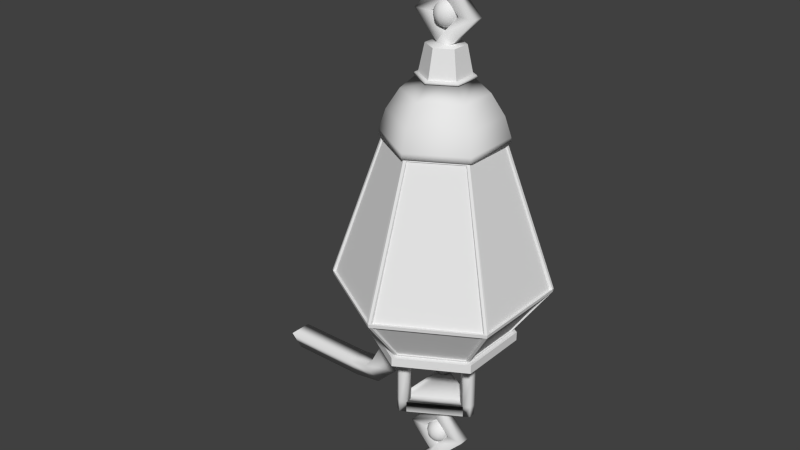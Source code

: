 # Source: WallLantern_01.blend  (saved by Blender 2.76.0; exported with 4.5.12 LTS)
import bpy
from mathutils import Matrix  # noqa: F401  (used for matrix-valued properties, if any)

bpy.ops.wm.read_factory_settings(use_empty=True)
scene = bpy.context.scene
scene.name = 'Scene'

# ---- collections
col_collection_5 = bpy.data.collections.new('Collection 5'); scene.collection.children.link(col_collection_5)

# ---- materials (node trees are filled in below, after node groups)
mat_mat_obj_lantern_new_01_001 = bpy.data.materials.new('Mat_Obj_Lantern_New_01.001')
mat_mat_obj_lantern_new_01_001.alpha_threshold = 0.0
mat_mat_obj_lantern_new_01_001.use_transparent_shadow = False
mat_mat_obj_lantern_new_01_001.roughness = 0.5
mat_mat_obj_fireflyhoder_01 = bpy.data.materials.new('Mat_Obj_FireflyHoder_01')
mat_mat_obj_fireflyhoder_01.alpha_threshold = 0.0
mat_mat_obj_fireflyhoder_01.use_transparent_shadow = False
mat_mat_obj_fireflyhoder_01.roughness = 0.5

# ---- material node trees

# ---- world
world_world = bpy.data.worlds.new('World'); scene.world = world_world
world_world.color = (0.05088, 0.05088, 0.05088)
world_world.use_sun_shadow = False
world_world.sun_shadow_jitter_overblur = 0.0
world_world.cycles.sampling_method = 'MANUAL'
world_world.cycles.sample_map_resolution = 256

# ---- meshes
me_circle_001 = bpy.data.meshes.new('Circle.001')
me_circle_001.from_pydata([(0.0, 0.3, 0.03663), (-0.2598, 0.15, 0.03663), (-0.2598, -0.15, 0.03663), (2.623e-08, -0.3, 0.03663), (0.2598, -0.15, 0.03663), (0.2598, 0.15, 0.03663), (0.01068, 0.2727, 0.04655), (-0.2406, 0.1284, 0.04506), (-0.2406, -0.1284, 0.04506), (-0.009069, -0.2725, 0.04506), (0.2315, -0.1441, 0.04506), (0.2406, 0.1284, 0.04506), (0.01033, 0.2222, 0.8193), (-0.1971, 0.1037, 0.821), (-0.1971, -0.1037, 0.821), (-0.00877, -0.2225, 0.821), (0.1883, -0.1189, 0.821), (0.1971, 0.1037, 0.821), (-2.758e-09, 0.2417, 0.8306), (-0.2093, 0.1208, 0.8306), (-0.2093, -0.1208, 0.8306), (1.837e-08, -0.2417, 0.8306), (0.2093, -0.1208, 0.8306), (0.2093, 0.1208, 0.8306), (-2.758e-09, 0.2417, 0.8533), (-0.2093, 0.1208, 0.8533), (-0.2093, -0.1208, 0.8533), (1.837e-08, -0.2417, 0.8533), (0.2093, -0.1208, 0.8533), (0.2093, 0.1208, 0.8533), (-2.992e-09, 0.2162, 0.9331), (-0.1872, 0.1081, 0.9331), (-0.1872, -0.1081, 0.9331), (1.591e-08, -0.2162, 0.9331), (0.1872, -0.1081, 0.9331), (0.1872, 0.1081, 0.9331), (-3.469e-09, 0.164, 1.016), (-0.142, 0.08199, 1.016), (-0.142, -0.08199, 1.016), (1.087e-08, -0.164, 1.016), (0.142, -0.08199, 1.016), (0.142, 0.08199, 1.016), (-0.09492, -0.0548, 1.08), (-0.09982, -0.05763, 1.071), (-2.729e-09, 0.1153, 1.071), (-2.771e-09, 0.1096, 1.08), (-0.09492, 0.0548, 1.08), (-0.09982, 0.05763, 1.071), (-0.2315, -0.1441, 0.04506), (-0.2315, 0.1441, 0.04506), (-0.1883, -0.1189, 0.821), (-0.1883, 0.1189, 0.821), (0.009069, -0.2725, 0.04506), (-0.2352, -0.1358, 0.03663), (0.00877, -0.2225, 0.821), (-0.1943, -0.1122, 0.8306), (0.2406, -0.1284, 0.04506), (2.374e-08, -0.2716, 0.03663), (0.1971, -0.1037, 0.821), (1.67e-08, -0.2244, 0.8306), (0.2308, 0.1456, 0.04655), (0.2352, -0.1358, 0.03663), (0.1873, 0.1201, 0.8193), (0.1943, -0.1122, 0.8306), (-0.009069, 0.2725, 0.04506), (0.2352, 0.1358, 0.03663), (-0.00877, 0.2225, 0.821), (0.1943, 0.1122, 0.8306), (-0.2352, 0.1358, 0.03663), (0.0, 0.2716, 0.03663), (-0.1943, 0.1122, 0.8306), (-2.916e-09, 0.2244, 0.8306), (0.01098, 0.4113, 0.2334), (0.01098, 0.4137, 0.2479), (-0.3636, 0.1991, 0.2478), (-0.3615, 0.198, 0.2333), (-0.3615, -0.198, 0.2333), (-0.3636, -0.1991, 0.2478), (-0.3542, -0.2153, 0.2478), (-0.3522, -0.2141, 0.2333), (-0.009321, -0.412, 0.2333), (-0.009323, -0.4144, 0.2478), (0.3522, -0.2141, 0.2333), (0.3542, -0.2153, 0.2478), (0.009323, -0.4144, 0.2478), (0.009321, -0.412, 0.2333), (0.3636, -0.1991, 0.2478), (0.3615, -0.198, 0.2333), (0.3615, 0.198, 0.2333), (0.3636, 0.1991, 0.2478), (0.3528, 0.2163, 0.2479), (0.3507, 0.2152, 0.2334), (-0.009323, 0.4144, 0.2478), (-0.009321, 0.412, 0.2333), (-0.3522, 0.2141, 0.2333), (-0.3542, 0.2153, 0.2478), (-0.2415, 0.1394, 0.03663), (-6.804e-07, 0.2789, 0.03663), (-0.2415, -0.1394, 0.03663), (-6.56e-07, -0.2789, 0.03663), (0.2415, -0.1394, 0.03663), (0.2415, 0.1394, 0.03663), (-0.1996, 0.1152, 0.8306), (-6.834e-07, 0.2305, 0.8306), (-0.1996, -0.1152, 0.8306), (-6.633e-07, -0.2305, 0.8306), (0.1996, -0.1152, 0.8306), (0.1996, 0.1152, 0.8306), (-0.247, -0.1319, 0.04506), (-0.247, 0.1319, 0.04506), (-0.2024, -0.1065, 0.821), (-0.2024, 0.1065, 0.821), (-0.009314, -0.2799, 0.04506), (-0.2377, -0.148, 0.04506), (-0.009007, -0.2285, 0.821), (-0.1934, -0.1221, 0.821), (0.2377, -0.148, 0.04506), (0.009312, -0.2799, 0.04506), (0.1934, -0.1221, 0.821), (0.009006, -0.2285, 0.821), (0.247, 0.1319, 0.04506), (0.247, -0.1319, 0.04506), (0.2024, 0.1065, 0.821), (0.2024, -0.1065, 0.821), (0.01097, 0.2801, 0.04655), (0.2371, 0.1495, 0.04655), (0.01061, 0.2282, 0.8193), (0.1923, 0.1233, 0.8193), (-0.2377, 0.148, 0.04506), (-0.009314, 0.2799, 0.04506), (-0.1934, 0.1221, 0.821), (-0.009007, 0.2285, 0.821), (-0.3617, 0.2199, 0.2333), (-0.3638, 0.2211, 0.2478), (-0.009574, 0.4256, 0.2478), (-0.009573, 0.4231, 0.2333), (-0.3712, -0.2033, 0.2333), (-0.3734, -0.2045, 0.2478), (-0.3734, 0.2045, 0.2478), (-0.3712, 0.2033, 0.2333), (-0.009573, -0.4231, 0.2333), (-0.009574, -0.4256, 0.2478), (-0.3638, -0.2211, 0.2478), (-0.3617, -0.2199, 0.2333), (0.3617, -0.2199, 0.2333), (0.3638, -0.2211, 0.2478), (0.009573, -0.4256, 0.2478), (0.009571, -0.4231, 0.2333), (0.3712, 0.2033, 0.2333), (0.3734, 0.2045, 0.2478), (0.3734, -0.2045, 0.2478), (0.3712, -0.2033, 0.2333), (0.01127, 0.4224, 0.2334), (0.01127, 0.4248, 0.2479), (0.3623, 0.2222, 0.2479), (0.3602, 0.221, 0.2334), (-0.3702, -0.2137, 0.2327), (-0.3723, -0.2149, 0.2473), (-0.3723, 0.2149, 0.2473), (-0.3702, 0.2137, 0.2327), (-6.485e-07, -0.4274, 0.2327), (-6.484e-07, -0.4299, 0.2473), (0.3702, -0.2137, 0.2327), (0.3723, -0.2149, 0.2473), (0.3702, 0.2137, 0.2327), (0.3723, 0.2149, 0.2473), (-6.859e-07, 0.4274, 0.2327), (-6.86e-07, 0.4299, 0.2473), (0.03087, 0.02648, 1.191), (0.03087, -0.01573, 1.19), (2.169e-09, -0.07528, 1.19), (-0.03121, -0.01573, 1.19), (-0.03121, 0.02648, 1.191), (-4.413e-09, 0.07528, 1.19), (-3.316e-09, 0.09833, 1.08), (-3.279e-09, 0.1034, 1.071), (-0.08956, 0.05171, 1.071), (-0.08516, 0.04916, 1.08), (-0.08956, -0.05171, 1.071), (-0.08516, -0.04916, 1.08), (5.762e-09, -0.1034, 1.071), (5.28e-09, -0.09833, 1.08), (0.08956, -0.05171, 1.071), (0.08516, -0.04916, 1.08), (0.08956, 0.05171, 1.071), (0.08516, 0.04916, 1.08), (7.347e-09, -0.1153, 1.071), (6.811e-09, -0.1096, 1.08), (0.09982, -0.05763, 1.071), (0.09492, -0.0548, 1.08), (0.09982, 0.05763, 1.071), (0.09492, 0.0548, 1.08), (-0.2054, 0.04944, -0.02906), (0.0, 0.3, 0.0), (2.623e-08, -0.3, 0.0), (-0.2054, -0.04943, -0.02906), (0.2598, 0.15, 0.0), (0.2598, -0.15, 0.0), (-0.1198, 3.401e-07, -0.07484), (-0.07725, -0.1041, -0.1416), (-0.1018, -0.1183, -0.1416), (-0.1018, -0.1466, -0.1416), (-0.07725, -0.1607, -0.1416), (-0.05274, -0.1466, -0.1416), (-0.05274, -0.1183, -0.1416), (-0.07725, -0.1041, -0.02759), (-0.1018, -0.1183, -0.02759), (-0.1018, -0.1466, -0.02759), (-0.07725, -0.1607, -0.02759), (-0.05274, -0.1466, -0.02759), (-0.05274, -0.1183, -0.02759), (0.1414, 0.02847, -0.1416), (0.1168, 0.01432, -0.1416), (0.1168, -0.01398, -0.1416), (0.1414, -0.02814, -0.1416), (0.1659, -0.01398, -0.1416), (0.1659, 0.01432, -0.1416), (0.1414, 0.02847, -0.02759), (0.1168, 0.01432, -0.02759), (0.1168, -0.01398, -0.02759), (0.1414, -0.02814, -0.02759), (0.1659, -0.01398, -0.02759), (0.1659, 0.01432, -0.02759), (-0.06859, 0.1478, -0.1416), (-0.0931, 0.1337, -0.1416), (-0.0931, 0.1054, -0.1416), (-0.06859, 0.0912, -0.1416), (-0.04408, 0.1054, -0.1416), (-0.04408, 0.1337, -0.1416), (-0.06859, 0.1478, -0.02759), (-0.0931, 0.1337, -0.02759), (-0.0931, 0.1054, -0.02759), (-0.06859, 0.0912, -0.02759), (-0.04408, 0.1054, -0.02759), (-0.04408, 0.1337, -0.02759), (-0.04408, 0.1337, -0.2768), (-0.04408, 0.1054, -0.2768), (-0.06859, 0.0912, -0.2768), (-0.0931, 0.1054, -0.2768), (-0.0931, 0.1337, -0.2768), (-0.06859, 0.1478, -0.2768), (0.1659, 0.01432, -0.2768), (0.1659, -0.01398, -0.2768), (0.1414, -0.02814, -0.2768), (0.1168, -0.01398, -0.2768), (0.1168, 0.01432, -0.2768), (0.1414, 0.02847, -0.2768), (-0.05274, -0.1183, -0.2768), (-0.05274, -0.1466, -0.2768), (-0.07725, -0.1607, -0.2768), (-0.1018, -0.1466, -0.2768), (-0.1018, -0.1183, -0.2768), (-0.07725, -0.1041, -0.2768), (-0.00017, 0.02648, 1.19), (-0.00017, -0.01573, 1.19), (-3.714e-05, 0.02648, 1.233), (-3.715e-05, -0.01573, 1.233), (-0.03121, 0.02648, 1.194), (0.03087, 0.02648, 1.194), (-0.03121, -0.01573, 1.194), (0.03087, -0.01573, 1.194), (0.06258, 0.02648, 1.298), (0.06258, -0.01573, 1.298), (0.1301, 0.02648, 1.298), (0.1301, -0.01573, 1.298), (-0.06205, 0.02648, 1.298), (-0.06205, -0.01573, 1.298), (-0.1295, 0.02648, 1.298), (-0.1295, -0.01573, 1.298), (0.0002661, 0.02648, 1.363), (0.000266, -0.01573, 1.363), (-0.03121, 0.02648, 1.401), (-0.03121, -0.01573, 1.401), (0.04537, 0.02648, 1.446), (0.04537, -0.01573, 1.446), (0.03184, 0.02648, 1.401), (0.03184, -0.01573, 1.401), (0.0769, 0.02648, 1.446), (0.0769, -0.01573, 1.446), (-0.04469, 0.02648, 1.446), (-0.04469, -0.01573, 1.446), (-0.07621, 0.02648, 1.446), (-0.07621, -0.01573, 1.446), (0.03211, -0.01573, 1.498), (0.03211, 0.02648, 1.498), (0.000575, 0.02648, 1.498), (0.000575, -0.01573, 1.498), (-0.03095, 0.02648, 1.498), (-0.03095, -0.01573, 1.498), (0.000575, 0.02648, 1.532), (0.000575, -0.01573, 1.532), (2.681e-08, -0.0141, 1.344), (2.326e-08, -0.02738, 1.337), (2.326e-08, -0.03792, 1.326), (2.503e-08, -0.04468, 1.313), (1.971e-08, -0.04702, 1.297), (2.503e-08, -0.04468, 1.282), (2.326e-08, -0.03792, 1.268), (2.681e-08, -0.02738, 1.257), (2.77e-08, -0.0141, 1.25), (0.00736, -0.01213, 1.25), (0.014, -0.02363, 1.257), (0.01927, -0.03276, 1.268), (0.02265, -0.03861, 1.282), (0.02382, -0.04063, 1.297), (0.02265, -0.03861, 1.313), (0.01927, -0.03276, 1.326), (0.014, -0.02363, 1.337), (0.00736, -0.01213, 1.344), (0.01275, -0.00674, 1.344), (0.02425, -0.01338, 1.337), (0.03338, -0.01865, 1.326), (0.03924, -0.02203, 1.313), (0.04125, -0.0232, 1.297), (0.03924, -0.02203, 1.282), (0.03338, -0.01865, 1.268), (0.02425, -0.01338, 1.257), (0.01275, -0.00674, 1.25), (0.01472, 0.0006203, 1.25), (0.028, 0.0006203, 1.257), (0.03854, 0.0006203, 1.268), (0.0453, 0.0006203, 1.282), (0.04764, 0.0006203, 1.297), (0.0453, 0.0006203, 1.313), (0.03854, 0.0006203, 1.326), (0.028, 0.0006203, 1.337), (0.01472, 0.0006203, 1.344), (0.01275, 0.007981, 1.344), (0.02425, 0.01462, 1.337), (0.03338, 0.01989, 1.326), (0.03924, 0.02327, 1.313), (0.04125, 0.02444, 1.297), (0.03924, 0.02327, 1.282), (0.03338, 0.01989, 1.268), (0.02425, 0.01462, 1.257), (-0.01275, -0.00674, 1.344), (-0.02425, -0.01338, 1.337), (0.01275, 0.007981, 1.25), (0.00736, 0.01337, 1.25), (0.014, 0.02487, 1.257), (0.01927, 0.034, 1.268), (0.02265, 0.03986, 1.282), (0.02382, 0.04187, 1.297), (0.02265, 0.03986, 1.313), (-0.03338, -0.01865, 1.326), (-0.03924, -0.02203, 1.313), (0.01927, 0.034, 1.326), (0.014, 0.02487, 1.337), (0.00736, 0.01337, 1.344), (2.814e-08, 0.01534, 1.344), (2.858e-08, 0.02862, 1.337), (2.858e-08, 0.03916, 1.326), (2.858e-08, 0.04593, 1.313), (-0.04125, -0.0232, 1.297), (-0.03924, -0.02203, 1.282), (3.036e-08, 0.04826, 1.297), (2.858e-08, 0.04593, 1.282), (2.858e-08, 0.03916, 1.268), (2.77e-08, 0.02862, 1.257), (2.77e-08, 0.01534, 1.25), (-0.00736, 0.01337, 1.25), (-0.014, 0.02487, 1.257), (-0.03338, -0.01865, 1.268), (-0.02425, -0.01338, 1.257), (-0.01927, 0.034, 1.268), (-0.02265, 0.03986, 1.282), (-0.02382, 0.04187, 1.297), (-0.02265, 0.03986, 1.313), (-0.01927, 0.034, 1.326), (-0.014, 0.02487, 1.337), (-0.00736, 0.01337, 1.344), (-0.01275, 0.007981, 1.344), (-0.02425, 0.01462, 1.337), (-0.03338, 0.01989, 1.326), (-0.03924, 0.02327, 1.313), (-0.04125, 0.02444, 1.297), (-0.03924, 0.02327, 1.282), (-0.03338, 0.01989, 1.268), (-0.02425, 0.01462, 1.257), (-0.01275, 0.007981, 1.25), (-0.01275, -0.00674, 1.25), (-0.01472, 0.0006203, 1.25), (-0.028, 0.0006203, 1.257), (-0.03854, 0.0006203, 1.268), (-0.0453, 0.0006203, 1.282), (-0.04764, 0.0006203, 1.297), (-0.0453, 0.0006203, 1.313), (-0.03854, 0.0006203, 1.326), (-0.028, 0.0006203, 1.337), (-0.01472, 0.0006203, 1.344), (2.783e-08, 0.0006203, 1.248), (-0.00736, -0.01213, 1.25), (-0.014, -0.02363, 1.257), (-0.01927, -0.03276, 1.268), (-0.02265, -0.03861, 1.282), (-0.02382, -0.04063, 1.297), (-0.02265, -0.03861, 1.313), (-0.01927, -0.03276, 1.326), (-0.014, -0.02363, 1.337), (-0.00736, -0.01213, 1.344), (2.007e-08, 0.0006203, 1.347), (0.0652, 0.03764, 1.19), (0.0652, -0.03764, 1.19), (-0.0652, -0.03764, 1.19), (-0.0652, 0.03764, 1.19), (0.03134, -0.01573, -0.5776), (-0.03075, 0.02648, -0.3706), (0.03134, 0.02648, -0.3706), (0.0001644, -0.01573, -0.4088), (0.03134, 0.02648, -0.5776), (0.0001644, 0.02648, -0.4088), (0.0002973, -0.01573, -0.3667), (0.0002972, 0.02648, -0.3667), (0.03134, 0.02648, -0.3668), (-0.0001388, -0.01573, -0.5395), (-0.0001388, 0.02648, -0.5395), (0.1296, -0.01573, -0.4741), (0.03134, -0.01573, -0.3665), (0.1296, 0.02648, -0.4741), (0.06218, -0.01573, -0.4741), (0.06218, 0.02648, -0.4741), (-0.13, -0.01573, -0.4741), (-0.13, 0.02648, -0.4741), (-0.06246, -0.01573, -0.4741), (-0.06246, 0.02648, -0.4741), (-0.03075, -0.01573, -0.3706), (-0.03075, -0.01573, -0.3665), (-0.03075, 0.02648, -0.3668), (0.03134, -0.01573, -0.3706), (-0.04524, 0.02648, -0.6227), (-0.04524, -0.01573, -0.6227), (-0.03171, 0.02648, -0.5776), (-0.03171, -0.01573, -0.5776), (-0.07677, 0.02648, -0.6227), (-0.07677, -0.01573, -0.6227), (0.04481, 0.02648, -0.6227), (0.04481, -0.01573, -0.6227), (0.07634, 0.02648, -0.6227), (0.07634, -0.01573, -0.6227), (-0.03198, -0.01573, -0.6742), (-0.03198, 0.02648, -0.6742), (-0.0004478, 0.02648, -0.6742), (-0.0004478, -0.01573, -0.6742), (0.03108, 0.02648, -0.6742), (0.03108, -0.01573, -0.6742), (-0.0004478, 0.02648, -0.7082), (-0.0004478, -0.01573, -0.7082), (0.0001272, -0.0141, -0.5206), (0.0001272, -0.02738, -0.5135), (0.0001272, -0.03792, -0.5026), (0.0001272, -0.04468, -0.4888), (0.0001272, -0.04702, -0.4735), (0.0001272, -0.04468, -0.4582), (0.0001272, -0.03792, -0.4444), (0.0001272, -0.02738, -0.4335), (0.0001272, -0.0141, -0.4265), (-0.007233, -0.01213, -0.4265), (-0.01387, -0.02363, -0.4335), (-0.01914, -0.03276, -0.4444), (-0.02253, -0.03861, -0.4582), (-0.02369, -0.04063, -0.4735), (-0.02253, -0.03861, -0.4888), (-0.01914, -0.03276, -0.5026), (-0.01387, -0.02363, -0.5135), (-0.007233, -0.01213, -0.5206), (-0.01262, -0.00674, -0.5206), (-0.02412, -0.01338, -0.5135), (-0.03325, -0.01865, -0.5026), (-0.03911, -0.02203, -0.4888), (-0.04113, -0.0232, -0.4735), (-0.03911, -0.02203, -0.4582), (-0.03325, -0.01865, -0.4444), (-0.02412, -0.01338, -0.4335), (-0.01262, -0.00674, -0.4265), (-0.01459, 0.0006202, -0.4265), (-0.02787, 0.0006202, -0.4335), (-0.03841, 0.0006202, -0.4444), (-0.04518, 0.0006202, -0.4582), (-0.04751, 0.0006202, -0.4735), (-0.04518, 0.0006203, -0.4888), (-0.03841, 0.0006203, -0.5026), (-0.02787, 0.0006203, -0.5135), (-0.01459, 0.0006203, -0.5206), (-0.01262, 0.007981, -0.5206), (-0.02412, 0.01462, -0.5135), (-0.03325, 0.01989, -0.5026), (-0.03911, 0.02327, -0.4888), (-0.04113, 0.02444, -0.4735), (-0.03911, 0.02327, -0.4582), (-0.03325, 0.01989, -0.4444), (-0.02412, 0.01462, -0.4335), (0.01288, -0.00674, -0.5206), (0.02438, -0.01338, -0.5135), (-0.01262, 0.007981, -0.4265), (-0.007233, 0.01337, -0.4265), (-0.01387, 0.02487, -0.4335), (-0.01914, 0.034, -0.4444), (-0.02253, 0.03986, -0.4582), (-0.02369, 0.04187, -0.4735), (-0.02253, 0.03986, -0.4888), (0.0335, -0.01865, -0.5026), (0.03936, -0.02203, -0.4888), (-0.01914, 0.034, -0.5026), (-0.01387, 0.02487, -0.5135), (-0.007233, 0.01337, -0.5206), (0.0001272, 0.01534, -0.5206), (0.0001272, 0.02862, -0.5135), (0.0001272, 0.03916, -0.5026), (0.0001272, 0.04593, -0.4888), (0.04138, -0.0232, -0.4735), (0.03936, -0.02203, -0.4582), (0.0001272, 0.04826, -0.4735), (0.0001272, 0.04593, -0.4582), (0.0001272, 0.03916, -0.4444), (0.0001272, 0.02862, -0.4335), (0.0001272, 0.01534, -0.4265), (0.007487, 0.01337, -0.4265), (0.01413, 0.02487, -0.4335), (0.0335, -0.01865, -0.4444), (0.02438, -0.01338, -0.4335), (0.0194, 0.034, -0.4444), (0.02278, 0.03986, -0.4582), (0.02395, 0.04187, -0.4735), (0.02278, 0.03986, -0.4888), (0.0194, 0.034, -0.5026), (0.01413, 0.02487, -0.5135), (0.007487, 0.01337, -0.5206), (0.01288, 0.007981, -0.5206), (0.02438, 0.01462, -0.5135), (0.0335, 0.01989, -0.5026), (0.03936, 0.02327, -0.4888), (0.04138, 0.02444, -0.4735), (0.03936, 0.02327, -0.4582), (0.0335, 0.01989, -0.4444), (0.02438, 0.01462, -0.4335), (0.01288, 0.007981, -0.4265), (0.01288, -0.00674, -0.4265), (0.01485, 0.0006202, -0.4265), (0.02813, 0.0006202, -0.4335), (0.03867, 0.0006202, -0.4444), (0.04543, 0.0006202, -0.4582), (0.04776, 0.0006202, -0.4735), (0.04543, 0.0006203, -0.4888), (0.03867, 0.0006203, -0.5026), (0.02813, 0.0006203, -0.5135), (0.01485, 0.0006203, -0.5206), (0.0001272, 0.0006202, -0.424), (0.007487, -0.01213, -0.4265), (0.01413, -0.02363, -0.4335), (0.0194, -0.03276, -0.4444), (0.02278, -0.03861, -0.4582), (0.02395, -0.04063, -0.4735), (0.02278, -0.03861, -0.4888), (0.0194, -0.03276, -0.5026), (0.01413, -0.02363, -0.5135), (0.007487, -0.01213, -0.5206), (0.0001272, 0.0006203, -0.523), (-0.04408, 0.1337, -0.3233), (-0.0931, 0.1054, -0.3233), (-0.0931, 0.1337, -0.3233), (-0.06859, 0.1478, -0.3233), (0.1659, 0.01432, -0.3233), (0.1659, -0.01398, -0.3233), (0.1414, -0.02814, -0.3233), (0.1414, 0.02847, -0.3233), (-0.05274, -0.1466, -0.3233), (-0.07725, -0.1607, -0.3233), (-0.1018, -0.1466, -0.3233), (-0.1018, -0.1183, -0.3233), (0.09312, -0.0006693, -0.3233), (-0.04579, 0.07842, -0.3233), (-0.05092, -0.0876, -0.3233), (0.0002973, -0.01573, -0.3101), (0.0002972, 0.02648, -0.3101), (0.03134, 0.02648, -0.3102), (0.03134, -0.01573, -0.3099), (-0.03075, -0.01573, -0.3099), (-0.03075, 0.02648, -0.3102), (-0.2598, -0.15, 0.0), (-0.2598, 0.15, 0.0), (1.311e-08, 5.364e-07, -0.1389), (-0.3169, -0.04943, -0.2376), (-0.3169, 0.04944, -0.2376), (-0.2313, 3.401e-07, -0.2834), (-0.3623, -0.04943, -0.2876), (-0.3623, 0.04944, -0.2876), (-0.3295, 3.442e-07, -0.3789), (-0.444, -0.04943, -0.3007), (-0.444, 0.04944, -0.3007), (-0.4492, 3.447e-07, -0.3976), (-0.7903, -0.04943, -0.3007), (-0.7903, 0.04944, -0.3007), (-0.7903, 3.447e-07, -0.3976)], [], [(194, 197, 4, 3), (579, 578, 2, 1), (197, 196, 5, 4), (578, 194, 3, 2), (193, 579, 1, 0), (196, 193, 0, 5), (196, 580, 193), (4, 5, 65, 61), (2, 3, 57, 53), (0, 1, 68, 69), (5, 0, 69, 65), (3, 4, 61, 57), (1, 2, 53, 68), (72, 6, 124, 152), (52, 10, 82, 85), (86, 58, 123, 150), (84, 83, 16, 54), (10, 52, 117, 116), (60, 91, 155, 125), (86, 89, 17, 58), (7, 8, 76, 75), (56, 11, 88, 87), (48, 9, 80, 79), (64, 49, 94, 93), (63, 67, 23, 22), (55, 59, 21, 20), (71, 70, 19, 18), (67, 71, 18, 23), (59, 63, 22, 21), (70, 55, 20, 19), (21, 22, 28, 27), (19, 20, 26, 25), (22, 23, 29, 28), (20, 21, 27, 26), (18, 19, 25, 24), (23, 18, 24, 29), (26, 27, 33, 32), (24, 25, 31, 30), (29, 24, 30, 35), (27, 28, 34, 33), (25, 26, 32, 31), (28, 29, 35, 34), (31, 32, 38, 37), (34, 35, 41, 40), (32, 33, 39, 38), (30, 31, 37, 36), (35, 30, 36, 41), (33, 34, 40, 39), (185, 174, 173, 401), (36, 37, 176, 175), (183, 185, 401, 402), (179, 181, 170, 403), (46, 45, 44, 47), (181, 183, 402, 170), (82, 10, 116, 144), (95, 92, 134, 133), (16, 83, 145, 118), (56, 87, 151, 121), (50, 15, 114, 115), (91, 72, 152, 155), (84, 54, 119, 146), (9, 48, 113, 112), (71, 67, 107, 103), (80, 9, 112, 140), (66, 51, 130, 131), (73, 90, 154, 153), (67, 63, 106, 107), (49, 64, 129, 128), (63, 59, 105, 106), (15, 81, 141, 114), (87, 88, 148, 151), (59, 55, 104, 105), (55, 70, 102, 104), (52, 85, 147, 117), (13, 14, 110, 111), (70, 71, 103, 102), (89, 86, 150, 149), (78, 50, 115, 142), (8, 7, 109, 108), (62, 12, 126, 127), (90, 73, 12, 62), (85, 82, 144, 147), (6, 60, 125, 124), (74, 77, 14, 13), (48, 79, 143, 113), (83, 84, 146, 145), (78, 81, 15, 50), (79, 80, 140, 143), (92, 95, 51, 66), (76, 8, 108, 136), (92, 66, 131, 134), (65, 69, 97, 101), (7, 75, 139, 109), (64, 93, 135, 129), (58, 17, 122, 123), (81, 78, 142, 141), (61, 65, 101, 100), (14, 77, 137, 110), (94, 49, 128, 132), (11, 56, 121, 120), (57, 61, 100, 99), (74, 13, 111, 138), (51, 95, 133, 130), (75, 76, 136, 139), (53, 57, 99, 98), (88, 11, 120, 148), (68, 53, 98, 96), (12, 73, 153, 126), (60, 6, 72, 91), (129, 135, 166, 97), (152, 124, 97, 166), (138, 111, 102, 158), (126, 153, 167, 103), (108, 109, 96, 98), (142, 115, 104, 157), (113, 143, 156, 98), (111, 110, 104, 102), (109, 139, 159, 96), (136, 108, 98, 156), (112, 113, 98, 99), (110, 137, 157, 104), (146, 119, 105, 161), (115, 114, 105, 104), (140, 112, 99, 160), (117, 147, 160, 99), (116, 117, 99, 100), (150, 123, 106, 163), (114, 141, 161, 105), (119, 118, 106, 105), (121, 151, 162, 100), (144, 116, 100, 162), (120, 121, 100, 101), (118, 145, 163, 106), (154, 127, 107, 165), (123, 122, 107, 106), (148, 120, 101, 164), (125, 155, 164, 101), (124, 125, 101, 97), (122, 149, 165, 107), (127, 126, 103, 107), (130, 133, 158, 102), (128, 129, 97, 96), (134, 131, 103, 167), (131, 130, 102, 103), (132, 128, 96, 159), (133, 134, 135, 132), (137, 138, 139, 136), (141, 142, 143, 140), (145, 146, 147, 144), (149, 150, 151, 148), (153, 154, 155, 152), (157, 137, 136, 156), (138, 158, 159, 139), (142, 157, 156, 143), (161, 141, 140, 160), (163, 145, 144, 162), (146, 161, 160, 147), (150, 163, 162, 151), (165, 149, 148, 164), (154, 165, 164, 155), (167, 153, 152, 166), (134, 167, 166, 135), (158, 133, 132, 159), (93, 94, 132, 135), (54, 16, 118, 119), (17, 89, 149, 122), (90, 62, 127, 154), (69, 68, 96, 97), (77, 74, 138, 137), (38, 39, 180, 178), (40, 41, 184, 182), (37, 38, 178, 176), (39, 40, 182, 180), (177, 179, 403, 404), (41, 36, 175, 184), (185, 183, 189, 191), (184, 175, 44, 190), (175, 176, 47, 44), (176, 178, 43, 47), (174, 185, 191, 45), (178, 180, 186, 43), (174, 177, 404, 173), (42, 46, 47, 43), (187, 42, 43, 186), (189, 187, 186, 188), (191, 189, 188, 190), (45, 191, 190, 44), (183, 181, 187, 189), (177, 174, 45, 46), (181, 179, 42, 187), (182, 184, 190, 188), (179, 177, 46, 42), (180, 182, 188, 186), (192, 198, 583, 582), (197, 194, 580), (193, 580, 579), (578, 580, 194), (196, 197, 580), (201, 202, 208, 207), (200, 201, 207, 206), (202, 203, 209, 208), (204, 199, 205, 210), (199, 200, 206, 205), (203, 204, 210, 209), (213, 214, 220, 219), (212, 213, 219, 218), (214, 215, 221, 220), (216, 211, 217, 222), (211, 212, 218, 217), (215, 216, 222, 221), (225, 226, 232, 231), (224, 225, 231, 230), (226, 227, 233, 232), (228, 223, 229, 234), (223, 224, 230, 229), (227, 228, 234, 233), (215, 214, 243, 242), (202, 201, 250, 249), (228, 227, 236, 235), (214, 213, 244, 243), (201, 200, 251, 250), (227, 226, 237, 236), (200, 199, 252, 251), (213, 212, 245, 244), (226, 225, 238, 237), (212, 211, 246, 245), (225, 224, 239, 238), (199, 204, 247, 252), (224, 223, 240, 239), (211, 216, 241, 246), (204, 203, 248, 247), (223, 228, 235, 240), (203, 202, 249, 248), (216, 215, 242, 241), (172, 171, 259, 257), (172, 253, 173, 404), (260, 258, 263, 264), (259, 256, 266, 268), (168, 253, 255, 258), (253, 172, 257, 255), (253, 168, 401, 173), (261, 262, 270, 269), (256, 260, 264, 262), (258, 255, 261, 263), (255, 256, 262, 261), (266, 265, 269, 270), (255, 257, 267, 265), (257, 259, 268, 267), (256, 255, 265, 266), (271, 272, 282, 281), (267, 268, 272, 271), (265, 267, 271, 269), (268, 266, 270, 272), (270, 276, 278, 274), (263, 261, 269, 275), (264, 263, 275, 276), (262, 264, 276, 270), (275, 269, 273, 277), (278, 277, 284, 283), (276, 275, 277, 278), (282, 280, 286, 288), (269, 271, 281, 279), (272, 270, 280, 282), (274, 286, 280, 270), (281, 282, 288, 287), (279, 281, 287, 285), (274, 278, 283, 286), (277, 273, 285, 284), (273, 269, 279, 285), (285, 287, 289), (286, 283, 290), (288, 286, 290), (283, 284, 289, 290), (284, 285, 289), (287, 288, 290, 289), (390, 381, 379), (389, 400, 371), (371, 400, 370), (390, 379, 360), (393, 394, 354, 362), (396, 397, 344, 345), (395, 396, 345, 353), (398, 399, 335, 336), (390, 360, 359), (392, 393, 362, 363), (394, 395, 353, 354), (370, 400, 349), (397, 398, 336, 344), (391, 392, 363, 380), (293, 292, 398, 397), (296, 295, 395, 394), (298, 297, 393, 392), (292, 291, 399, 398), (295, 294, 396, 395), (390, 359, 338), (294, 293, 397, 396), (349, 400, 348), (297, 296, 394, 393), (299, 298, 392, 391), (302, 303, 296, 297), (305, 306, 293, 294), (304, 305, 294, 295), (307, 308, 291, 292), (348, 400, 327), (301, 302, 297, 298), (303, 304, 295, 296), (390, 338, 337), (306, 307, 292, 293), (390, 337, 318), (300, 301, 298, 299), (315, 314, 303, 302), (311, 310, 307, 306), (327, 400, 326), (314, 313, 304, 303), (310, 309, 308, 307), (317, 316, 301, 300), (313, 312, 305, 304), (326, 400, 309), (316, 315, 302, 301), (312, 311, 306, 305), (322, 323, 312, 313), (325, 326, 309, 310), (390, 318, 317), (321, 322, 313, 314), (324, 325, 310, 311), (319, 320, 315, 316), (309, 400, 308), (323, 324, 311, 312), (318, 319, 316, 317), (320, 321, 314, 315), (331, 330, 323, 322), (334, 333, 320, 319), (390, 317, 300), (308, 400, 291), (330, 329, 324, 323), (390, 300, 299), (333, 332, 321, 320), (337, 334, 319, 318), (329, 328, 325, 324), (332, 331, 322, 321), (328, 327, 326, 325), (343, 346, 329, 330), (347, 348, 327, 328), (339, 340, 333, 334), (390, 299, 391), (342, 343, 330, 331), (346, 347, 328, 329), (291, 400, 399), (338, 339, 334, 337), (341, 342, 331, 332), (340, 341, 332, 333), (357, 356, 341, 340), (359, 358, 339, 338), (390, 391, 380), (351, 350, 347, 346), (356, 355, 342, 341), (399, 400, 335), (355, 352, 343, 342), (390, 380, 381), (336, 335, 389, 388), (345, 344, 387, 386), (353, 345, 386, 385), (354, 353, 385, 384), (380, 363, 382, 381), (344, 336, 388, 387), (335, 400, 389), (363, 362, 383, 382), (362, 354, 384, 383), (358, 357, 340, 339), (350, 349, 348, 347), (352, 351, 346, 343), (360, 361, 358, 359), (365, 366, 355, 356), (367, 368, 351, 352), (364, 365, 356, 357), (369, 370, 349, 350), (361, 364, 357, 358), (368, 369, 350, 351), (366, 367, 352, 355), (377, 376, 365, 364), (373, 372, 369, 368), (376, 375, 366, 365), (379, 378, 361, 360), (372, 371, 370, 369), (375, 374, 367, 366), (378, 377, 364, 361), (374, 373, 368, 367), (386, 387, 373, 374), (382, 383, 377, 378), (385, 386, 374, 375), (388, 389, 371, 372), (381, 382, 378, 379), (384, 385, 375, 376), (387, 388, 372, 373), (383, 384, 376, 377), (169, 168, 258, 260), (168, 169, 402, 401), (171, 254, 256, 259), (171, 172, 404, 403), (254, 169, 260, 256), (169, 254, 170, 402), (254, 171, 403, 170), (415, 409, 437, 435), (438, 436, 442, 444), (432, 431, 433, 434), (434, 433, 440, 439), (431, 415, 429, 433), (423, 421, 432, 414), (425, 406, 422, 421), (413, 417, 428, 407), (244, 243, 248, 247), (238, 237, 252, 251), (236, 235, 246, 245), (421, 422, 431, 432), (422, 424, 415, 431), (414, 432, 434, 430), (416, 419, 414, 405), (236, 245, 252, 237), (420, 418, 409, 415), (418, 416, 405, 409), (409, 405, 438, 437), (244, 247, 252, 245), (408, 410, 420, 419), (407, 428, 416, 418), (410, 407, 418, 420), (419, 420, 415, 414), (410, 408, 423, 424), (406, 410, 424, 422), (408, 425, 421, 423), (424, 423, 414, 415), (412, 413, 407, 410), (427, 412, 410, 406), (428, 408, 419, 416), (405, 414, 436, 438), (430, 442, 436, 414), (437, 438, 444, 443), (435, 437, 443, 441), (430, 434, 439, 442), (433, 429, 441, 440), (429, 415, 435, 441), (441, 443, 445), (442, 439, 446), (444, 442, 446), (439, 440, 445, 446), (440, 441, 445), (443, 444, 446, 445), (546, 537, 535), (545, 556, 527), (527, 556, 526), (546, 535, 516), (549, 550, 510, 518), (552, 553, 500, 501), (551, 552, 501, 509), (554, 555, 491, 492), (546, 516, 515), (548, 549, 518, 519), (550, 551, 509, 510), (526, 556, 505), (553, 554, 492, 500), (547, 548, 519, 536), (449, 448, 554, 553), (452, 451, 551, 550), (454, 453, 549, 548), (448, 447, 555, 554), (451, 450, 552, 551), (546, 515, 494), (450, 449, 553, 552), (505, 556, 504), (453, 452, 550, 549), (455, 454, 548, 547), (458, 459, 452, 453), (461, 462, 449, 450), (460, 461, 450, 451), (463, 464, 447, 448), (504, 556, 483), (457, 458, 453, 454), (459, 460, 451, 452), (546, 494, 493), (462, 463, 448, 449), (546, 493, 474), (456, 457, 454, 455), (471, 470, 459, 458), (467, 466, 463, 462), (483, 556, 482), (470, 469, 460, 459), (466, 465, 464, 463), (473, 472, 457, 456), (469, 468, 461, 460), (482, 556, 465), (472, 471, 458, 457), (468, 467, 462, 461), (478, 479, 468, 469), (481, 482, 465, 466), (546, 474, 473), (477, 478, 469, 470), (480, 481, 466, 467), (475, 476, 471, 472), (465, 556, 464), (479, 480, 467, 468), (474, 475, 472, 473), (476, 477, 470, 471), (487, 486, 479, 478), (490, 489, 476, 475), (546, 473, 456), (464, 556, 447), (486, 485, 480, 479), (546, 456, 455), (489, 488, 477, 476), (493, 490, 475, 474), (485, 484, 481, 480), (488, 487, 478, 477), (484, 483, 482, 481), (499, 502, 485, 486), (503, 504, 483, 484), (495, 496, 489, 490), (546, 455, 547), (498, 499, 486, 487), (502, 503, 484, 485), (447, 556, 555), (494, 495, 490, 493), (497, 498, 487, 488), (496, 497, 488, 489), (513, 512, 497, 496), (515, 514, 495, 494), (546, 547, 536), (507, 506, 503, 502), (512, 511, 498, 497), (555, 556, 491), (511, 508, 499, 498), (546, 536, 537), (492, 491, 545, 544), (501, 500, 543, 542), (509, 501, 542, 541), (510, 509, 541, 540), (536, 519, 538, 537), (500, 492, 544, 543), (491, 556, 545), (519, 518, 539, 538), (518, 510, 540, 539), (514, 513, 496, 495), (506, 505, 504, 503), (508, 507, 502, 499), (516, 517, 514, 515), (521, 522, 511, 512), (523, 524, 507, 508), (520, 521, 512, 513), (525, 526, 505, 506), (517, 520, 513, 514), (524, 525, 506, 507), (522, 523, 508, 511), (533, 532, 521, 520), (529, 528, 525, 524), (532, 531, 522, 521), (535, 534, 517, 516), (528, 527, 526, 525), (531, 530, 523, 522), (534, 533, 520, 517), (530, 529, 524, 523), (542, 543, 529, 530), (538, 539, 533, 534), (541, 542, 530, 531), (544, 545, 527, 528), (537, 538, 534, 535), (540, 541, 531, 532), (543, 544, 528, 529), (539, 540, 532, 533), (426, 427, 406, 425), (417, 411, 408, 428), (411, 426, 425, 408), (241, 242, 562, 561), (248, 249, 566, 565), (238, 239, 559, 558), (242, 243, 563, 562), (249, 250, 567, 566), (239, 240, 560, 559), (238, 251, 568, 558), (248, 243, 563, 565), (250, 251, 568, 567), (246, 241, 561, 564), (246, 235, 557, 564), (240, 235, 557, 560), (565, 566, 567, 568), (564, 561, 562, 563), (560, 557, 558, 559), (565, 571, 569, 563), (564, 563, 569), (564, 569, 570, 557), (571, 570, 569), (568, 571, 565), (557, 558, 570), (568, 558, 570, 571), (412, 427, 577, 573), (417, 413, 574, 575), (427, 426, 576, 577), (426, 411, 572, 576), (413, 412, 573, 574), (411, 417, 575, 572), (192, 195, 578, 579), (195, 198, 580, 578), (198, 192, 579, 580), (582, 583, 586, 585), (198, 195, 581, 583), (195, 192, 582, 581), (585, 586, 589, 588), (583, 581, 584, 586), (581, 582, 585, 584), (588, 589, 592, 591), (586, 584, 587, 589), (584, 585, 588, 587), (589, 587, 590, 592), (587, 588, 591, 590)])
me_circle_001.polygons.foreach_set('use_smooth', [0, 0, 0, 0, 0, 0, 0, 0, 0, 0, 0, 0, 0, 0, 0, 0, 0, 0, 0, 0, 0, 0, 0, 0, 0, 0, 0, 0, 0, 0, 1, 1, 1, 1, 1, 1, 1, 1, 1, 1, 1, 1, 1, 1, 1, 1, 1, 1, 0, 1, 0, 0, 1, 0, 0, 0, 0, 0, 0, 0, 0, 0, 0, 0, 0, 0, 0, 0, 0, 0, 0, 0, 0, 0, 0, 0, 0, 0, 0, 0, 0, 0, 0, 0, 0, 0, 0, 0, 0, 0, 0, 0, 0, 0, 0, 0, 0, 0, 0, 0, 0, 0, 0, 0, 0, 0, 0, 0, 0, 0, 0, 0, 0, 0, 0, 0, 0, 0, 0, 0, 0, 0, 0, 0, 0, 0, 0, 0, 0, 0, 0, 0, 0, 0, 0, 0, 0, 0, 0, 0, 0, 0, 0, 0, 0, 0, 0, 0, 0, 0, 0, 0, 0, 0, 0, 0, 0, 0, 0, 0, 0, 0, 0, 0, 0, 0, 0, 0, 0, 1, 1, 1, 1, 0, 1, 1, 1, 1, 1, 1, 1, 0, 1, 1, 1, 1, 1, 1, 1, 1, 1, 1, 1, 1, 0, 0, 0, 0, 1, 1, 1, 1, 1, 1, 1, 1, 1, 1, 1, 1, 1, 1, 1, 1, 1, 1, 1, 1, 1, 1, 1, 1, 1, 1, 1, 1, 1, 1, 1, 1, 1, 1, 1, 1, 1, 1, 1, 1, 1, 1, 1, 1, 1, 1, 1, 1, 1, 1, 1, 1, 1, 1, 1, 1, 1, 1, 1, 1, 1, 1, 1, 1, 1, 1, 1, 1, 1, 1, 1, 1, 1, 1, 1, 1, 1, 1, 1, 1, 1, 1, 1, 1, 1, 1, 1, 1, 1, 1, 1, 1, 1, 1, 1, 1, 1, 1, 1, 1, 1, 1, 1, 1, 1, 1, 1, 1, 1, 1, 1, 1, 1, 1, 1, 1, 1, 1, 1, 1, 1, 1, 1, 1, 1, 1, 1, 1, 1, 1, 1, 1, 1, 1, 1, 1, 1, 1, 1, 1, 1, 1, 1, 1, 1, 1, 1, 1, 1, 1, 1, 1, 1, 1, 1, 1, 1, 1, 1, 1, 1, 1, 1, 1, 1, 1, 1, 1, 1, 1, 1, 1, 1, 1, 1, 1, 1, 1, 1, 1, 1, 1, 1, 1, 1, 1, 1, 1, 1, 1, 1, 1, 1, 1, 1, 1, 1, 1, 1, 1, 1, 1, 1, 1, 1, 1, 1, 1, 1, 1, 1, 1, 1, 1, 1, 1, 1, 1, 1, 1, 1, 1, 1, 1, 1, 1, 1, 1, 1, 1, 1, 1, 1, 1, 1, 1, 1, 1, 1, 1, 1, 1, 1, 1, 1, 1, 1, 1, 1, 1, 1, 1, 1, 1, 1, 1, 1, 1, 1, 1, 1, 1, 1, 1, 1, 1, 1, 1, 1, 1, 1, 1, 1, 1, 1, 1, 1, 1, 1, 1, 1, 1, 1, 1, 1, 1, 1, 1, 1, 1, 1, 1, 1, 1, 1, 1, 1, 1, 1, 1, 1, 1, 1, 1, 1, 1, 1, 1, 1, 1, 1, 1, 1, 1, 1, 1, 1, 1, 1, 1, 1, 1, 1, 1, 1, 1, 1, 1, 1, 1, 1, 1, 1, 1, 1, 1, 1, 1, 1, 1, 1, 1, 1, 1, 1, 1, 1, 1, 1, 1, 1, 1, 1, 1, 1, 1, 1, 1, 1, 1, 1, 1, 1, 1, 1, 1, 1, 1, 1, 1, 1, 1, 1, 1, 1, 1, 1, 1, 1, 1, 1, 1, 1, 1, 1, 1, 1, 1, 1, 1, 1, 1, 1, 1, 1, 1, 1, 1, 1, 0, 0, 0, 1, 1, 1, 1, 1, 1, 1, 1, 1, 1, 1])
me_circle_001.polygons.foreach_set('material_index', [0, 0, 0, 0, 0, 0, 0, 0, 0, 0, 0, 0, 0, 0, 0, 0, 0, 0, 0, 0, 0, 0, 0, 0, 0, 0, 0, 0, 0, 0, 0, 0, 0, 0, 0, 0, 0, 0, 0, 0, 0, 0, 0, 0, 0, 0, 0, 0, 0, 0, 0, 0, 0, 0, 0, 0, 0, 0, 0, 0, 0, 0, 0, 0, 0, 0, 0, 0, 0, 0, 0, 0, 0, 0, 0, 0, 0, 0, 0, 0, 0, 0, 0, 0, 0, 0, 0, 0, 0, 0, 0, 0, 0, 0, 0, 0, 0, 0, 0, 0, 0, 0, 0, 0, 0, 0, 0, 0, 0, 0, 0, 0, 0, 0, 0, 0, 0, 0, 0, 0, 0, 0, 0, 0, 0, 0, 0, 0, 0, 0, 0, 0, 0, 0, 0, 0, 0, 0, 0, 0, 0, 0, 0, 0, 0, 0, 0, 0, 0, 0, 0, 0, 0, 0, 0, 0, 0, 0, 0, 0, 0, 0, 0, 0, 0, 0, 0, 0, 0, 0, 0, 0, 0, 0, 0, 0, 0, 0, 0, 0, 0, 0, 0, 0, 0, 0, 0, 0, 0, 0, 0, 0, 0, 0, 0, 0, 0, 0, 0, 0, 0, 0, 0, 0, 0, 0, 0, 0, 0, 0, 0, 0, 0, 0, 0, 0, 0, 0, 0, 0, 0, 0, 0, 0, 0, 0, 0, 0, 0, 0, 0, 0, 0, 0, 1, 0, 1, 1, 1, 1, 0, 1, 1, 1, 1, 1, 1, 1, 1, 1, 1, 1, 1, 1, 1, 1, 1, 1, 1, 1, 1, 1, 1, 1, 1, 1, 1, 1, 1, 1, 1, 1, 1, 1, 1, 1, 1, 1, 1, 1, 1, 1, 1, 1, 1, 1, 1, 1, 1, 1, 1, 1, 1, 1, 1, 1, 1, 1, 1, 1, 1, 1, 1, 1, 1, 1, 1, 1, 1, 1, 1, 1, 1, 1, 1, 1, 1, 1, 1, 1, 1, 1, 1, 1, 1, 1, 1, 1, 1, 1, 1, 1, 1, 1, 1, 1, 1, 1, 1, 1, 1, 1, 1, 1, 1, 1, 1, 1, 1, 1, 1, 1, 1, 1, 1, 1, 1, 1, 1, 1, 1, 1, 1, 1, 1, 1, 1, 1, 1, 1, 1, 1, 1, 1, 1, 1, 1, 1, 1, 1, 1, 1, 1, 1, 1, 1, 1, 1, 1, 1, 1, 1, 1, 1, 1, 1, 0, 1, 0, 1, 0, 0, 1, 1, 1, 1, 1, 1, 1, 1, 0, 0, 0, 1, 1, 1, 1, 0, 1, 1, 1, 0, 1, 1, 1, 1, 1, 1, 1, 1, 1, 1, 1, 1, 1, 1, 1, 1, 1, 1, 1, 1, 1, 1, 1, 1, 1, 1, 1, 1, 1, 1, 1, 1, 1, 1, 1, 1, 1, 1, 1, 1, 1, 1, 1, 1, 1, 1, 1, 1, 1, 1, 1, 1, 1, 1, 1, 1, 1, 1, 1, 1, 1, 1, 1, 1, 1, 1, 1, 1, 1, 1, 1, 1, 1, 1, 1, 1, 1, 1, 1, 1, 1, 1, 1, 1, 1, 1, 1, 1, 1, 1, 1, 1, 1, 1, 1, 1, 1, 1, 1, 1, 1, 1, 1, 1, 1, 1, 1, 1, 1, 1, 1, 1, 1, 1, 1, 1, 1, 1, 1, 1, 1, 1, 1, 1, 1, 1, 1, 1, 1, 1, 1, 1, 1, 1, 1, 1, 1, 1, 1, 1, 1, 1, 1, 1, 1, 1, 1, 0, 0, 0, 0, 0, 0, 0, 0, 0, 0, 0, 0, 1, 1, 1, 1, 1, 1, 1, 1, 1, 1, 1, 1, 1, 1, 1, 1, 0, 0, 0, 0, 0, 0, 0, 0, 0, 0, 0, 0, 0, 0])
_uv = me_circle_001.uv_layers.new(name='UVMap')
_uv.uv.foreach_set('vector', [0.656, 0.3438, 0.8444, 0.2389, 0.8551, 0.2195, 0.6339, 0.3442, 0.841, 0.2383, 0.7181, 0.2376, 0.7067, 0.2187, 0.8517, 0.219, 0.8444, 0.2389, 0.7215, 0.2382, 0.7101, 0.2192, 0.8551, 0.2195, 0.7181, 0.2376, 0.656, 0.3438, 0.6339, 0.3442, 0.7067, 0.2187, 0.9019, 0.3452, 0.841, 0.2383, 0.8517, 0.219, 0.924, 0.3448, 0.7215, 0.2382, 0.9019, 0.3452, 0.924, 0.3448, 0.7101, 0.2192, 0.7215, 0.2382, 0.779, 0.3445, 0.9019, 0.3452, 0.8551, 0.2195, 0.7101, 0.2192, 0.7012, 0.2044, 0.8635, 0.2044, 0.7067, 0.2187, 0.6339, 0.3442, 0.6166, 0.3445, 0.6978, 0.2039, 0.924, 0.3448, 0.8517, 0.219, 0.8601, 0.2039, 0.9413, 0.3445, 0.7101, 0.2192, 0.924, 0.3448, 0.9413, 0.3445, 0.7012, 0.2044, 0.6339, 0.3442, 0.8551, 0.2195, 0.8635, 0.2044, 0.6166, 0.3445, 0.8517, 0.219, 0.7067, 0.2187, 0.6978, 0.2039, 0.8601, 0.2039, 0.8775, 0.1948, 0.8586, 0.1068, 0.8601, 0.1041, 0.8795, 0.1969, 0.05313, 0.46, 0.209, 0.46, 0.2512, 0.5958, 0.01093, 0.5958, 0.758, 0.2226, 0.7609, 0.4328, 0.7585, 0.4349, 0.7565, 0.2205, 0.01275, 0.6168, 0.2545, 0.6168, 0.1965, 0.9791, 0.07069, 0.9791, 0.751, 0.1314, 0.7045, 0.1266, 0.703, 0.1254, 0.7527, 0.1297, 0.8123, 0.1248, 0.8173, 0.2091, 0.8161, 0.2124, 0.8107, 0.1243, 0.01275, 0.6168, 0.2545, 0.6168, 0.1965, 0.9791, 0.07069, 0.9791, 0.05313, 0.46, 0.209, 0.46, 0.2512, 0.5958, 0.01092, 0.5958, 0.05313, 0.46, 0.209, 0.46, 0.2512, 0.5958, 0.01093, 0.5958, 0.05313, 0.46, 0.209, 0.46, 0.2512, 0.5958, 0.01093, 0.5958, 0.05313, 0.46, 0.209, 0.46, 0.2512, 0.5958, 0.01093, 0.5958, 0.613, 0.4911, 0.6868, 0.4396, 0.6927, 0.4494, 0.6244, 0.4908, 0.6846, 0.4404, 0.8281, 0.4404, 0.8226, 0.4504, 0.6906, 0.4501, 0.8302, 0.4396, 0.8998, 0.4912, 0.8883, 0.4914, 0.8247, 0.4496, 0.6868, 0.4396, 0.8302, 0.4396, 0.8247, 0.4496, 0.6927, 0.4494, 0.8281, 0.4404, 0.613, 0.4911, 0.6244, 0.4908, 0.8226, 0.4504, 0.8998, 0.4912, 0.6846, 0.4404, 0.6906, 0.4501, 0.8883, 0.4914, 0.8226, 0.4504, 0.6244, 0.4908, 0.6417, 0.5638, 0.8148, 0.4633, 0.8883, 0.4914, 0.6906, 0.4501, 0.6979, 0.4633, 0.8754, 0.5639, 0.6244, 0.4908, 0.6927, 0.4494, 0.7, 0.4626, 0.6417, 0.5638, 0.6906, 0.4501, 0.8226, 0.4504, 0.8148, 0.4633, 0.6979, 0.4633, 0.8247, 0.4496, 0.8883, 0.4914, 0.8754, 0.5639, 0.8169, 0.4625, 0.6927, 0.4494, 0.8247, 0.4496, 0.8169, 0.4625, 0.7, 0.4626, 0.6979, 0.4633, 0.8148, 0.4633, 0.7961, 0.4991, 0.7195, 0.4974, 0.8169, 0.4625, 0.8754, 0.5639, 0.835, 0.5656, 0.7982, 0.4983, 0.7, 0.4626, 0.8169, 0.4625, 0.7982, 0.4983, 0.7217, 0.4966, 0.8148, 0.4633, 0.6417, 0.5638, 0.682, 0.5621, 0.7961, 0.4991, 0.8754, 0.5639, 0.6979, 0.4633, 0.7195, 0.4974, 0.835, 0.5656, 0.6417, 0.5638, 0.7, 0.4626, 0.7217, 0.4966, 0.682, 0.5621, 0.835, 0.5656, 0.7195, 0.4974, 0.7369, 0.5255, 0.802, 0.5665, 0.682, 0.5621, 0.7217, 0.4966, 0.739, 0.5247, 0.7151, 0.5612, 0.7195, 0.4974, 0.7961, 0.4991, 0.7803, 0.5281, 0.7369, 0.5255, 0.7982, 0.4983, 0.835, 0.5656, 0.802, 0.5665, 0.7825, 0.5274, 0.7217, 0.4966, 0.7982, 0.4983, 0.7825, 0.5274, 0.739, 0.5247, 0.7961, 0.4991, 0.682, 0.5621, 0.7151, 0.5612, 0.7803, 0.5281, 0.7392, 0.522, 0.7799, 0.5218, 0.7653, 0.55, 0.7563, 0.548, 0.7825, 0.5274, 0.802, 0.5665, 0.781, 0.5661, 0.7717, 0.5452, 0.7192, 0.5572, 0.7392, 0.522, 0.7563, 0.548, 0.7507, 0.5553, 0.7391, 0.5226, 0.7797, 0.5225, 0.7543, 0.5641, 0.7634, 0.5661, 0.805, 0.557, 0.7823, 0.5179, 0.7855, 0.5129, 0.811, 0.5572, 0.7797, 0.5225, 0.7192, 0.5572, 0.7507, 0.5553, 0.7543, 0.5641, 0.7522, 0.2139, 0.751, 0.1314, 0.7527, 0.1297, 0.7536, 0.2168, 0.9682, 0.1435, 0.8859, 0.2031, 0.8838, 0.2003, 0.9713, 0.1373, 0.7513, 0.4312, 0.7519, 0.2231, 0.7535, 0.2205, 0.7539, 0.434, 0.7585, 0.1311, 0.7577, 0.2144, 0.7564, 0.2168, 0.757, 0.1302, 0.6379, 0.4339, 0.6908, 0.4318, 0.6932, 0.4338, 0.6352, 0.4371, 0.8173, 0.2091, 0.8775, 0.1948, 0.8795, 0.1969, 0.8161, 0.2124, 0.6986, 0.2182, 0.7003, 0.4325, 0.6979, 0.4346, 0.6971, 0.2158, 0.697, 0.1249, 0.651, 0.1045, 0.6495, 0.1027, 0.6987, 0.1237, 0.8776, 0.4475, 0.8168, 0.4419, 0.8169, 0.4392, 0.8778, 0.4448, 0.6931, 0.2088, 0.697, 0.1249, 0.6987, 0.1237, 0.6942, 0.2116, 0.8831, 0.4392, 0.938, 0.4617, 0.9412, 0.4654, 0.8803, 0.4413, 0.8779, 0.2048, 0.818, 0.2186, 0.8163, 0.2165, 0.8798, 0.2011, 0.8168, 0.4419, 0.7563, 0.4416, 0.7563, 0.4389, 0.8169, 0.4392, 0.9101, 0.0469, 0.8669, 0.1005, 0.8648, 0.1005, 0.9113, 0.04337, 0.7563, 0.4416, 0.6957, 0.4415, 0.6957, 0.4387, 0.7563, 0.4389, 0.6908, 0.4318, 0.6922, 0.2182, 0.694, 0.2156, 0.6932, 0.4338, 0.7577, 0.2144, 0.8113, 0.2104, 0.8129, 0.2131, 0.7564, 0.2168, 0.6957, 0.4415, 0.633, 0.4445, 0.6328, 0.4415, 0.6957, 0.4387, 0.633, 0.4445, 0.5649, 0.4753, 0.5636, 0.4729, 0.6328, 0.4415, 0.7045, 0.1266, 0.6985, 0.2099, 0.6971, 0.2121, 0.703, 0.1254, 0.5692, 0.4614, 0.6275, 0.4361, 0.6301, 0.4375, 0.566, 0.4665, 0.9425, 0.4753, 0.8776, 0.4475, 0.8778, 0.4448, 0.9438, 0.4726, 0.8113, 0.2197, 0.758, 0.2226, 0.7565, 0.2205, 0.813, 0.2168, 0.6326, 0.2025, 0.6379, 0.4339, 0.6352, 0.4371, 0.6309, 0.1995, 0.6435, 0.09828, 0.601, 0.04103, 0.5998, 0.03614, 0.6452, 0.09887, 0.8219, 0.4319, 0.8723, 0.4363, 0.8749, 0.4386, 0.8194, 0.4346, 0.01293, 0.6179, 0.2525, 0.6179, 0.1947, 0.9791, 0.07069, 0.9791, 0.6985, 0.2099, 0.7522, 0.2139, 0.7536, 0.2168, 0.6971, 0.2121, 0.8586, 0.1068, 0.8123, 0.1248, 0.8107, 0.1243, 0.8601, 0.1041, 0.01275, 0.6168, 0.2545, 0.6168, 0.1965, 0.9791, 0.07069, 0.9791, 0.651, 0.1045, 0.6334, 0.1927, 0.6312, 0.1953, 0.6495, 0.1027, 0.7519, 0.2231, 0.6986, 0.2182, 0.6971, 0.2158, 0.7535, 0.2205, 0.01275, 0.6168, 0.2545, 0.6168, 0.1965, 0.9791, 0.07069, 0.9791, 0.6334, 0.1927, 0.6931, 0.2088, 0.6942, 0.2116, 0.6312, 0.1953, 0.01275, 0.6168, 0.2545, 0.6168, 0.1965, 0.9791, 0.07069, 0.9791, 0.6269, 0.1892, 0.6435, 0.09828, 0.6452, 0.09887, 0.6279, 0.1936, 0.8859, 0.2031, 0.8831, 0.4392, 0.8803, 0.4413, 0.8838, 0.2003, 0.8075, 0.1185, 0.8614, 0.09676, 0.8619, 0.0991, 0.8077, 0.1207, 0.601, 0.04103, 0.5371, 0.1338, 0.5317, 0.1358, 0.5998, 0.03614, 0.8669, 0.1005, 0.8839, 0.1901, 0.8831, 0.1952, 0.8648, 0.1005, 0.7609, 0.4328, 0.8118, 0.4314, 0.8144, 0.4342, 0.7585, 0.4349, 0.6922, 0.2182, 0.6326, 0.2025, 0.6309, 0.1995, 0.694, 0.2156, 0.7547, 0.1243, 0.8075, 0.1185, 0.8077, 0.1207, 0.7547, 0.1267, 0.6275, 0.4361, 0.6252, 0.2013, 0.6272, 0.1988, 0.6301, 0.4375, 0.9659, 0.1306, 0.9101, 0.0469, 0.9113, 0.04337, 0.97, 0.1317, 0.8042, 0.1263, 0.7585, 0.1311, 0.757, 0.1302, 0.8058, 0.1242, 0.7012, 0.1188, 0.7547, 0.1243, 0.7547, 0.1267, 0.701, 0.1213, 0.5339, 0.1494, 0.5692, 0.4614, 0.566, 0.4665, 0.5304, 0.142, 0.938, 0.4617, 0.9682, 0.1435, 0.9713, 0.1373, 0.9412, 0.4654, 0.5371, 0.1338, 0.6269, 0.1892, 0.6279, 0.1936, 0.5317, 0.1358, 0.6485, 0.09561, 0.7012, 0.1188, 0.701, 0.1213, 0.6479, 0.09782, 0.8113, 0.2104, 0.8042, 0.1263, 0.8058, 0.1242, 0.8129, 0.2131, 0.6009, 0.02836, 0.6485, 0.09561, 0.6479, 0.09782, 0.5994, 0.02949, 0.8723, 0.4363, 0.8779, 0.2048, 0.8798, 0.2011, 0.8749, 0.4386, 0.05472, 0.46, 0.209, 0.46, 0.2509, 0.5948, 0.01282, 0.5948, 0.8648, 0.1005, 0.8831, 0.1952, 0.8814, 0.1963, 0.8619, 0.0991, 0.8795, 0.1969, 0.8601, 0.1041, 0.8619, 0.0991, 0.8814, 0.1963, 0.5304, 0.142, 0.566, 0.4665, 0.5636, 0.4729, 0.5275, 0.1408, 0.8749, 0.4386, 0.8798, 0.2011, 0.8818, 0.2005, 0.8778, 0.4448, 0.6452, 0.09887, 0.5998, 0.03614, 0.5994, 0.02949, 0.6479, 0.09782, 0.6309, 0.1995, 0.6352, 0.4371, 0.6328, 0.4415, 0.6291, 0.199, 0.6495, 0.1027, 0.6312, 0.1953, 0.6295, 0.1948, 0.6479, 0.09782, 0.566, 0.4665, 0.6301, 0.4375, 0.6328, 0.4415, 0.5636, 0.4729, 0.5998, 0.03614, 0.5317, 0.1358, 0.5291, 0.1331, 0.5994, 0.02949, 0.6279, 0.1936, 0.6452, 0.09887, 0.6479, 0.09782, 0.6295, 0.1948, 0.6987, 0.1237, 0.6495, 0.1027, 0.6479, 0.09782, 0.701, 0.1213, 0.6301, 0.4375, 0.6272, 0.1988, 0.6291, 0.199, 0.6328, 0.4415, 0.6971, 0.2158, 0.6979, 0.4346, 0.6957, 0.4387, 0.6956, 0.2156, 0.6352, 0.4371, 0.6932, 0.4338, 0.6957, 0.4387, 0.6328, 0.4415, 0.6942, 0.2116, 0.6987, 0.1237, 0.701, 0.1213, 0.6957, 0.2121, 0.703, 0.1254, 0.6971, 0.2121, 0.6957, 0.2121, 0.701, 0.1213, 0.7527, 0.1297, 0.703, 0.1254, 0.701, 0.1213, 0.7547, 0.1267, 0.7565, 0.2205, 0.7585, 0.4349, 0.7563, 0.4389, 0.755, 0.2203, 0.6932, 0.4338, 0.694, 0.2156, 0.6956, 0.2156, 0.6957, 0.4387, 0.6979, 0.4346, 0.7539, 0.434, 0.7563, 0.4389, 0.6957, 0.4387, 0.757, 0.1302, 0.7564, 0.2168, 0.755, 0.217, 0.7547, 0.1267, 0.7536, 0.2168, 0.7527, 0.1297, 0.7547, 0.1267, 0.755, 0.217, 0.8058, 0.1242, 0.757, 0.1302, 0.7547, 0.1267, 0.8077, 0.1207, 0.7539, 0.434, 0.7535, 0.2205, 0.755, 0.2203, 0.7563, 0.4389, 0.8163, 0.2165, 0.8194, 0.4346, 0.8169, 0.4392, 0.8145, 0.2165, 0.7585, 0.4349, 0.8144, 0.4342, 0.8169, 0.4392, 0.7563, 0.4389, 0.8129, 0.2131, 0.8058, 0.1242, 0.8077, 0.1207, 0.8144, 0.213, 0.8107, 0.1243, 0.8161, 0.2124, 0.8144, 0.213, 0.8077, 0.1207, 0.8601, 0.1041, 0.8107, 0.1243, 0.8077, 0.1207, 0.8619, 0.0991, 0.8144, 0.4342, 0.813, 0.2168, 0.8145, 0.2165, 0.8169, 0.4392, 0.8194, 0.4346, 0.8749, 0.4386, 0.8778, 0.4448, 0.8169, 0.4392, 0.9412, 0.4654, 0.9713, 0.1373, 0.9739, 0.1361, 0.9438, 0.4726, 0.9113, 0.04337, 0.8648, 0.1005, 0.8619, 0.0991, 0.9118, 0.03799, 0.8838, 0.2003, 0.8803, 0.4413, 0.8778, 0.4448, 0.8818, 0.2005, 0.8803, 0.4413, 0.9412, 0.4654, 0.9438, 0.4726, 0.8778, 0.4448, 0.97, 0.1317, 0.9113, 0.04337, 0.9118, 0.03799, 0.9724, 0.1292, 0.9713, 0.1373, 0.8838, 0.2003, 0.8831, 0.1952, 0.97, 0.1317, 0.6272, 0.1988, 0.5304, 0.142, 0.5317, 0.1358, 0.6279, 0.1936, 0.694, 0.2156, 0.6309, 0.1995, 0.6312, 0.1953, 0.6942, 0.2116, 0.7535, 0.2205, 0.6971, 0.2158, 0.6971, 0.2121, 0.7536, 0.2168, 0.813, 0.2168, 0.7565, 0.2205, 0.7564, 0.2168, 0.8129, 0.2131, 0.8798, 0.2011, 0.8163, 0.2165, 0.8161, 0.2124, 0.8795, 0.1969, 0.6291, 0.199, 0.6272, 0.1988, 0.6279, 0.1936, 0.6295, 0.1948, 0.5304, 0.142, 0.5275, 0.1408, 0.5291, 0.1331, 0.5317, 0.1358, 0.6309, 0.1995, 0.6291, 0.199, 0.6295, 0.1948, 0.6312, 0.1953, 0.6956, 0.2156, 0.694, 0.2156, 0.6942, 0.2116, 0.6957, 0.2121, 0.755, 0.2203, 0.7535, 0.2205, 0.7536, 0.2168, 0.755, 0.217, 0.6971, 0.2158, 0.6956, 0.2156, 0.6957, 0.2121, 0.6971, 0.2121, 0.7565, 0.2205, 0.755, 0.2203, 0.755, 0.217, 0.7564, 0.2168, 0.8145, 0.2165, 0.813, 0.2168, 0.8129, 0.2131, 0.8144, 0.213, 0.8163, 0.2165, 0.8145, 0.2165, 0.8144, 0.213, 0.8161, 0.2124, 0.8818, 0.2005, 0.8798, 0.2011, 0.8795, 0.1969, 0.8814, 0.1963, 0.8838, 0.2003, 0.8818, 0.2005, 0.8814, 0.1963, 0.8831, 0.1952, 0.9739, 0.1361, 0.9713, 0.1373, 0.97, 0.1317, 0.9724, 0.1292, 0.8839, 0.1901, 0.9659, 0.1306, 0.97, 0.1317, 0.8831, 0.1952, 0.7003, 0.4325, 0.7513, 0.4312, 0.7539, 0.434, 0.6979, 0.4346, 0.8118, 0.4314, 0.8113, 0.2197, 0.813, 0.2168, 0.8144, 0.4342, 0.818, 0.2186, 0.8219, 0.4319, 0.8194, 0.4346, 0.8163, 0.2165, 0.8614, 0.09676, 0.9103, 0.03662, 0.9118, 0.03799, 0.8619, 0.0991, 0.6252, 0.2013, 0.5339, 0.1494, 0.5304, 0.142, 0.6272, 0.1988, 0.7369, 0.5255, 0.7803, 0.5281, 0.7696, 0.5459, 0.7471, 0.5438, 0.7151, 0.5612, 0.739, 0.5247, 0.7492, 0.5429, 0.7362, 0.5617, 0.802, 0.5665, 0.7369, 0.5255, 0.7471, 0.5438, 0.781, 0.5661, 0.7803, 0.5281, 0.7151, 0.5612, 0.7362, 0.5617, 0.7696, 0.5459, 0.8004, 0.5569, 0.7391, 0.5226, 0.7634, 0.5661, 0.7689, 0.5588, 0.739, 0.5247, 0.7825, 0.5274, 0.7717, 0.5452, 0.7492, 0.5429, 0.7392, 0.522, 0.7192, 0.5572, 0.7146, 0.5571, 0.737, 0.5179, 0.7304, 0.5067, 0.7887, 0.5066, 0.7855, 0.5129, 0.7343, 0.5127, 0.7887, 0.5066, 0.818, 0.5569, 0.811, 0.5572, 0.7855, 0.5129, 0.818, 0.5569, 0.7303, 0.5073, 0.7341, 0.5133, 0.811, 0.5572, 0.7799, 0.5218, 0.7392, 0.522, 0.737, 0.5179, 0.7823, 0.5179, 0.7303, 0.5073, 0.7885, 0.5072, 0.7853, 0.5136, 0.7341, 0.5133, 0.7799, 0.5218, 0.8004, 0.5569, 0.7689, 0.5588, 0.7653, 0.55, 0.7369, 0.5186, 0.805, 0.557, 0.811, 0.5572, 0.7341, 0.5133, 0.7822, 0.5186, 0.7369, 0.5186, 0.7341, 0.5133, 0.7853, 0.5136, 0.7146, 0.5571, 0.7822, 0.5186, 0.7853, 0.5136, 0.7087, 0.5569, 0.737, 0.5179, 0.7146, 0.5571, 0.7087, 0.5569, 0.7343, 0.5127, 0.7823, 0.5179, 0.737, 0.5179, 0.7343, 0.5127, 0.7855, 0.5129, 0.7192, 0.5572, 0.7797, 0.5225, 0.7822, 0.5186, 0.7146, 0.5571, 0.8004, 0.5569, 0.7799, 0.5218, 0.7823, 0.5179, 0.805, 0.557, 0.7797, 0.5225, 0.7391, 0.5226, 0.7369, 0.5186, 0.7822, 0.5186, 0.7016, 0.5572, 0.7304, 0.5067, 0.7343, 0.5127, 0.7087, 0.5569, 0.7391, 0.5226, 0.8004, 0.5569, 0.805, 0.557, 0.7369, 0.5186, 0.7885, 0.5072, 0.7016, 0.5572, 0.7087, 0.5569, 0.7853, 0.5136, 0.7996, 0.2603, 0.7791, 0.2943, 0.8987, 0.3109, 0.8229, 0.3339, 0.8444, 0.2389, 0.656, 0.3438, 0.779, 0.3445, 0.9019, 0.3452, 0.779, 0.3445, 0.841, 0.2383, 0.7181, 0.2376, 0.779, 0.3445, 0.656, 0.3438, 0.7215, 0.2382, 0.8444, 0.2389, 0.779, 0.3445, 0.8005, 0.5205, 0.8298, 0.472, 0.8004, 0.2342, 0.7896, 0.2474, 0.7435, 0.5185, 0.8005, 0.5205, 0.7896, 0.2474, 0.7734, 0.2483, 0.8298, 0.472, 0.7998, 0.5204, 0.79, 0.249, 0.8004, 0.2342, 0.744, 0.5183, 0.7181, 0.4693, 0.7676, 0.2364, 0.7725, 0.2484, 0.7181, 0.4693, 0.7435, 0.5185, 0.7734, 0.2483, 0.7676, 0.2364, 0.7998, 0.5204, 0.744, 0.5183, 0.7725, 0.2484, 0.79, 0.249, 0.7998, 0.5179, 0.83, 0.4687, 0.7998, 0.2323, 0.7911, 0.2482, 0.7432, 0.5166, 0.7998, 0.5179, 0.7911, 0.2482, 0.7741, 0.2476, 0.83, 0.4687, 0.8011, 0.5178, 0.7892, 0.2462, 0.7998, 0.2323, 0.7454, 0.517, 0.7185, 0.4686, 0.7674, 0.2362, 0.7734, 0.2473, 0.7185, 0.4686, 0.7432, 0.5166, 0.7741, 0.2476, 0.7674, 0.2362, 0.8011, 0.5178, 0.7454, 0.517, 0.7734, 0.2473, 0.7892, 0.2462, 0.7185, 0.468, 0.7441, 0.5167, 0.7733, 0.2478, 0.7674, 0.2361, 0.7445, 0.517, 0.7185, 0.468, 0.7674, 0.2361, 0.7742, 0.248, 0.7441, 0.5167, 0.8008, 0.519, 0.791, 0.2477, 0.7733, 0.2478, 0.8301, 0.4704, 0.8002, 0.5189, 0.7895, 0.2467, 0.7988, 0.2326, 0.8002, 0.5189, 0.7445, 0.517, 0.7742, 0.248, 0.7895, 0.2467, 0.8008, 0.519, 0.8301, 0.4704, 0.7988, 0.2326, 0.791, 0.2477, 0.8011, 0.5178, 0.83, 0.4687, 0.9057, 0.5935, 0.8431, 0.7067, 0.8298, 0.472, 0.8005, 0.5205, 0.8425, 0.7087, 0.9055, 0.5964, 0.8301, 0.4704, 0.8008, 0.519, 0.8426, 0.707, 0.9057, 0.5944, 0.83, 0.4687, 0.7998, 0.5179, 0.8423, 0.7064, 0.9057, 0.5935, 0.8005, 0.5205, 0.7435, 0.5185, 0.7132, 0.7059, 0.8425, 0.7087, 0.8008, 0.519, 0.7441, 0.5167, 0.7131, 0.7042, 0.8426, 0.707, 0.7435, 0.5185, 0.7181, 0.4693, 0.6499, 0.5952, 0.7132, 0.7059, 0.7998, 0.5179, 0.7432, 0.5166, 0.7128, 0.7035, 0.8423, 0.7064, 0.7441, 0.5167, 0.7185, 0.468, 0.6502, 0.5937, 0.7131, 0.7042, 0.7432, 0.5166, 0.7185, 0.4686, 0.6504, 0.5934, 0.7128, 0.7035, 0.7185, 0.468, 0.7445, 0.517, 0.7134, 0.705, 0.6502, 0.5937, 0.7181, 0.4693, 0.744, 0.5183, 0.7127, 0.7067, 0.6499, 0.5952, 0.7445, 0.517, 0.8002, 0.5189, 0.8427, 0.7074, 0.7134, 0.705, 0.7185, 0.4686, 0.7454, 0.517, 0.7138, 0.7046, 0.6504, 0.5934, 0.744, 0.5183, 0.7998, 0.5204, 0.8421, 0.7095, 0.7127, 0.7067, 0.8002, 0.5189, 0.8301, 0.4704, 0.9057, 0.5944, 0.8427, 0.7074, 0.7998, 0.5204, 0.8298, 0.472, 0.9055, 0.5964, 0.8421, 0.7095, 0.7454, 0.517, 0.8011, 0.5178, 0.8431, 0.7067, 0.7138, 0.7046, 0.7675, 0.5587, 0.7629, 0.5646, 0.7709, 0.507, 0.7709, 0.504, 0.7675, 0.5586, 0.7645, 0.5511, 0.7653, 0.55, 0.7689, 0.5588, 0.7053, 0.507, 0.7053, 0.504, 0.7118, 0.4281, 0.7118, 0.431, 0.722, 0.5991, 0.7553, 0.6399, 0.6899, 0.7301, 0.6179, 0.7301, 0.7569, 0.5496, 0.7645, 0.5511, 0.7643, 0.628, 0.7313, 0.5872, 0.7645, 0.5511, 0.7674, 0.5587, 0.7976, 0.5873, 0.7643, 0.628, 0.7645, 0.5511, 0.7568, 0.5494, 0.7563, 0.548, 0.7653, 0.55, 0.7921, 0.5181, 0.8482, 0.5195, 0.7673, 0.6058, 0.7675, 0.5525, 0.7553, 0.6399, 0.7882, 0.5991, 0.895, 0.7301, 0.8229, 0.7301, 0.7313, 0.5872, 0.7643, 0.628, 0.6982, 0.7182, 0.6261, 0.7181, 0.7556, 0.4963, 0.7556, 0.443, 0.8482, 0.5195, 0.7921, 0.5181, 0.675, 0.5293, 0.7311, 0.5306, 0.7675, 0.5525, 0.7673, 0.6058, 0.7643, 0.628, 0.7976, 0.5873, 0.9032, 0.7184, 0.8312, 0.7183, 0.7709, 0.504, 0.7709, 0.507, 0.7572, 0.431, 0.7572, 0.4281, 0.7556, 0.443, 0.7556, 0.4963, 0.7311, 0.5306, 0.675, 0.5293, 0.7459, 0.3857, 0.7459, 0.3887, 0.7413, 0.3487, 0.7413, 0.3457, 0.7572, 0.4281, 0.7572, 0.431, 0.7459, 0.3887, 0.7459, 0.3857, 0.8312, 0.7183, 0.9032, 0.7184, 0.7982, 0.8452, 0.7646, 0.8044, 0.6179, 0.7301, 0.6899, 0.7301, 0.7564, 0.8163, 0.7228, 0.857, 0.7564, 0.8163, 0.7901, 0.857, 0.8382, 0.9051, 0.8045, 0.9051, 0.6261, 0.7181, 0.6982, 0.7182, 0.7646, 0.8044, 0.7309, 0.8451, 0.7118, 0.431, 0.7118, 0.4281, 0.7206, 0.3857, 0.7206, 0.3887, 0.8229, 0.7301, 0.895, 0.7301, 0.7901, 0.857, 0.7564, 0.8163, 0.7309, 0.8451, 0.7646, 0.8044, 0.7164, 0.8932, 0.6827, 0.8931, 0.7251, 0.3487, 0.7251, 0.3457, 0.7299, 0.3044, 0.7299, 0.3073, 0.7206, 0.3887, 0.7206, 0.3857, 0.7251, 0.3457, 0.7251, 0.3487, 0.6748, 0.9051, 0.7084, 0.9051, 0.7567, 0.9601, 0.7231, 0.9601, 0.7646, 0.8044, 0.7982, 0.8452, 0.8462, 0.8933, 0.8125, 0.8933, 0.7228, 0.857, 0.7564, 0.8163, 0.7084, 0.9051, 0.6748, 0.9051, 0.8045, 0.9051, 0.7567, 0.9601, 0.7084, 0.9051, 0.7564, 0.8163, 0.7413, 0.3457, 0.7413, 0.3487, 0.7365, 0.3073, 0.7365, 0.3044, 0.8125, 0.8933, 0.8462, 0.8933, 0.7978, 0.9482, 0.7641, 0.9482, 0.8045, 0.9051, 0.8382, 0.9051, 0.7904, 0.9601, 0.7567, 0.9601, 0.6827, 0.8931, 0.7164, 0.8932, 0.7641, 0.9482, 0.7305, 0.9481, 0.7164, 0.8932, 0.7646, 0.8044, 0.8125, 0.8933, 0.7641, 0.9482, 0.7641, 0.9482, 0.7978, 0.9482, 0.7641, 0.9845, 0.7567, 0.9601, 0.7904, 0.9601, 0.7567, 0.9964, 0.7231, 0.9601, 0.7567, 0.9601, 0.7567, 0.9964, 0.7299, 0.3073, 0.7299, 0.3044, 0.7332, 0.3044, 0.7332, 0.3073, 0.7305, 0.9481, 0.7641, 0.9482, 0.7641, 0.9845, 0.7365, 0.3044, 0.7365, 0.3073, 0.7332, 0.3073, 0.7332, 0.3044, 0.3088, 0.1829, 0.3064, 0.1741, 0.3111, 0.1741, 0.3121, 0.1741, 0.3099, 0.183, 0.3074, 0.1743, 0.3074, 0.1743, 0.3099, 0.183, 0.3034, 0.1767, 0.3088, 0.1829, 0.3111, 0.1741, 0.3152, 0.1764, 0.2808, 0.1748, 0.2689, 0.1712, 0.28, 0.1529, 0.2889, 0.1622, 0.3503, 0.1723, 0.3379, 0.1752, 0.3302, 0.1622, 0.3395, 0.1533, 0.366, 0.169, 0.3503, 0.1723, 0.3395, 0.1533, 0.3513, 0.1417, 0.3276, 0.1778, 0.3186, 0.1805, 0.3162, 0.1764, 0.3226, 0.1696, 0.3088, 0.1829, 0.3152, 0.1764, 0.3175, 0.1805, 0.291, 0.178, 0.2808, 0.1748, 0.2889, 0.1622, 0.2958, 0.1698, 0.2689, 0.1712, 0.2538, 0.1673, 0.2693, 0.1416, 0.28, 0.1529, 0.3034, 0.1767, 0.3099, 0.183, 0.3011, 0.1808, 0.3379, 0.1752, 0.3276, 0.1778, 0.3226, 0.1696, 0.3302, 0.1622, 0.3, 0.1806, 0.291, 0.178, 0.2958, 0.1698, 0.3024, 0.1765, 0.3381, 0.1904, 0.3278, 0.1875, 0.3276, 0.1778, 0.3379, 0.1752, 0.2683, 0.1926, 0.253, 0.198, 0.2538, 0.1673, 0.2689, 0.1712, 0.291, 0.1876, 0.2807, 0.1899, 0.2808, 0.1748, 0.291, 0.178, 0.3278, 0.1875, 0.3187, 0.1851, 0.3186, 0.1805, 0.3276, 0.1778, 0.3651, 0.1995, 0.3504, 0.1942, 0.3503, 0.1723, 0.366, 0.169, 0.3088, 0.1829, 0.3175, 0.1805, 0.3176, 0.1852, 0.3504, 0.1942, 0.3381, 0.1904, 0.3379, 0.1752, 0.3503, 0.1723, 0.3011, 0.1808, 0.3099, 0.183, 0.3012, 0.1855, 0.2807, 0.1899, 0.2683, 0.1926, 0.2689, 0.1712, 0.2808, 0.1748, 0.3001, 0.1852, 0.291, 0.1876, 0.291, 0.178, 0.3, 0.1806, 0.288, 0.203, 0.2785, 0.2115, 0.2683, 0.1926, 0.2807, 0.1899, 0.3392, 0.213, 0.3305, 0.2035, 0.3381, 0.1904, 0.3504, 0.1942, 0.3491, 0.2255, 0.3392, 0.213, 0.3504, 0.1942, 0.3651, 0.1995, 0.3232, 0.1959, 0.3165, 0.1892, 0.3187, 0.1851, 0.3278, 0.1875, 0.3012, 0.1855, 0.3099, 0.183, 0.3037, 0.1896, 0.2958, 0.1959, 0.288, 0.203, 0.2807, 0.1899, 0.291, 0.1876, 0.2785, 0.2115, 0.269, 0.2235, 0.253, 0.198, 0.2683, 0.1926, 0.3088, 0.1829, 0.3176, 0.1852, 0.3152, 0.1893, 0.3305, 0.2035, 0.3232, 0.1959, 0.3278, 0.1875, 0.3381, 0.1904, 0.3088, 0.1829, 0.3152, 0.1893, 0.3112, 0.1917, 0.3024, 0.1893, 0.2958, 0.1959, 0.291, 0.1876, 0.3001, 0.1852, 0.3009, 0.2108, 0.2969, 0.2229, 0.2785, 0.2115, 0.288, 0.203, 0.3174, 0.211, 0.3149, 0.2008, 0.3232, 0.1959, 0.3305, 0.2035, 0.3037, 0.1896, 0.3099, 0.183, 0.3078, 0.1918, 0.2969, 0.2229, 0.294, 0.2386, 0.269, 0.2235, 0.2785, 0.2115, 0.3149, 0.2008, 0.3125, 0.1917, 0.3165, 0.1892, 0.3232, 0.1959, 0.3064, 0.1917, 0.304, 0.2007, 0.2958, 0.1959, 0.3024, 0.1893, 0.3238, 0.2395, 0.3202, 0.2234, 0.3392, 0.213, 0.3491, 0.2255, 0.3078, 0.1918, 0.3099, 0.183, 0.3125, 0.1917, 0.304, 0.2007, 0.3009, 0.2108, 0.288, 0.203, 0.2958, 0.1959, 0.3202, 0.2234, 0.3174, 0.211, 0.3305, 0.2035, 0.3392, 0.213, 0.294, 0.2386, 0.2987, 0.2231, 0.3202, 0.2234, 0.3238, 0.2395, 0.3054, 0.2009, 0.3078, 0.1918, 0.3125, 0.1917, 0.3149, 0.2008, 0.3088, 0.1829, 0.3112, 0.1917, 0.3064, 0.1917, 0.3186, 0.2236, 0.3238, 0.2395, 0.294, 0.2386, 0.2969, 0.2229, 0.3024, 0.211, 0.3054, 0.2009, 0.3149, 0.2008, 0.3174, 0.211, 0.3136, 0.2008, 0.3159, 0.211, 0.3009, 0.2108, 0.304, 0.2007, 0.3125, 0.1917, 0.3099, 0.183, 0.3165, 0.1892, 0.2987, 0.2231, 0.3024, 0.211, 0.3174, 0.211, 0.3202, 0.2234, 0.3112, 0.1917, 0.3136, 0.2008, 0.304, 0.2007, 0.3064, 0.1917, 0.3159, 0.211, 0.3186, 0.2236, 0.2969, 0.2229, 0.3009, 0.2108, 0.269, 0.2235, 0.2801, 0.2124, 0.2987, 0.2231, 0.294, 0.2386, 0.3218, 0.196, 0.3288, 0.2037, 0.3159, 0.211, 0.3136, 0.2008, 0.3088, 0.1829, 0.3064, 0.1917, 0.3024, 0.1893, 0.3165, 0.1892, 0.3099, 0.183, 0.3187, 0.1851, 0.2801, 0.2124, 0.2894, 0.2036, 0.3024, 0.211, 0.2987, 0.2231, 0.3088, 0.1829, 0.3024, 0.1893, 0.3001, 0.1852, 0.3288, 0.2037, 0.3378, 0.2132, 0.3186, 0.2236, 0.3159, 0.211, 0.3152, 0.1893, 0.3218, 0.196, 0.3136, 0.2008, 0.3112, 0.1917, 0.2894, 0.2036, 0.297, 0.1962, 0.3054, 0.2009, 0.3024, 0.211, 0.3378, 0.2132, 0.3491, 0.2255, 0.3238, 0.2395, 0.3186, 0.2236, 0.297, 0.1962, 0.3037, 0.1896, 0.3078, 0.1918, 0.3054, 0.2009, 0.2698, 0.1936, 0.282, 0.1907, 0.2894, 0.2036, 0.2801, 0.2124, 0.292, 0.188, 0.3012, 0.1855, 0.3037, 0.1896, 0.297, 0.1962, 0.3266, 0.1878, 0.337, 0.191, 0.3288, 0.2037, 0.3218, 0.196, 0.3088, 0.1829, 0.3001, 0.1852, 0.3, 0.1806, 0.253, 0.198, 0.2698, 0.1936, 0.2801, 0.2124, 0.269, 0.2235, 0.282, 0.1907, 0.292, 0.188, 0.297, 0.1962, 0.2894, 0.2036, 0.3187, 0.1851, 0.3099, 0.183, 0.3186, 0.1805, 0.3176, 0.1852, 0.3266, 0.1878, 0.3218, 0.196, 0.3152, 0.1893, 0.3491, 0.1945, 0.3651, 0.1995, 0.3491, 0.2255, 0.3378, 0.2132, 0.337, 0.191, 0.3491, 0.1945, 0.3378, 0.2132, 0.3288, 0.2037, 0.337, 0.1756, 0.3495, 0.1728, 0.3491, 0.1945, 0.337, 0.191, 0.3175, 0.1805, 0.3266, 0.1782, 0.3266, 0.1878, 0.3176, 0.1852, 0.3088, 0.1829, 0.3, 0.1806, 0.3024, 0.1765, 0.2819, 0.1757, 0.2921, 0.1784, 0.292, 0.188, 0.282, 0.1907, 0.3495, 0.1728, 0.366, 0.169, 0.3651, 0.1995, 0.3491, 0.1945, 0.3186, 0.1805, 0.3099, 0.183, 0.3162, 0.1764, 0.2538, 0.1673, 0.2697, 0.1721, 0.2698, 0.1936, 0.253, 0.198, 0.3088, 0.1829, 0.3024, 0.1765, 0.3064, 0.1741, 0.3226, 0.1696, 0.3162, 0.1764, 0.3121, 0.1741, 0.3143, 0.165, 0.3395, 0.1533, 0.3302, 0.1622, 0.3172, 0.1549, 0.3207, 0.1425, 0.3513, 0.1417, 0.3395, 0.1533, 0.3207, 0.1425, 0.3245, 0.1274, 0.28, 0.1529, 0.2693, 0.1416, 0.2952, 0.1271, 0.2989, 0.1424, 0.3024, 0.1765, 0.2958, 0.1698, 0.3041, 0.165, 0.3064, 0.1741, 0.3302, 0.1622, 0.3226, 0.1696, 0.3143, 0.165, 0.3172, 0.1549, 0.3162, 0.1764, 0.3099, 0.183, 0.3121, 0.1741, 0.2958, 0.1698, 0.2889, 0.1622, 0.3017, 0.1548, 0.3041, 0.165, 0.2889, 0.1622, 0.28, 0.1529, 0.2989, 0.1424, 0.3017, 0.1548, 0.3266, 0.1782, 0.337, 0.1756, 0.337, 0.191, 0.3266, 0.1878, 0.2921, 0.1784, 0.3011, 0.1808, 0.3012, 0.1855, 0.292, 0.188, 0.2697, 0.1721, 0.2819, 0.1757, 0.282, 0.1907, 0.2698, 0.1936, 0.3152, 0.1764, 0.322, 0.1697, 0.3266, 0.1782, 0.3175, 0.1805, 0.3388, 0.1539, 0.3513, 0.1417, 0.366, 0.169, 0.3495, 0.1728, 0.2805, 0.1535, 0.2893, 0.1624, 0.2819, 0.1757, 0.2697, 0.1721, 0.3295, 0.1624, 0.3388, 0.1539, 0.3495, 0.1728, 0.337, 0.1756, 0.2967, 0.1701, 0.3034, 0.1767, 0.3011, 0.1808, 0.2921, 0.1784, 0.322, 0.1697, 0.3295, 0.1624, 0.337, 0.1756, 0.3266, 0.1782, 0.2893, 0.1624, 0.2967, 0.1701, 0.2921, 0.1784, 0.2819, 0.1757, 0.2693, 0.1416, 0.2805, 0.1535, 0.2697, 0.1721, 0.2538, 0.1673, 0.3166, 0.1548, 0.3205, 0.1425, 0.3388, 0.1539, 0.3295, 0.1624, 0.3024, 0.1552, 0.3049, 0.1652, 0.2967, 0.1701, 0.2893, 0.1624, 0.3205, 0.1425, 0.3245, 0.1274, 0.3513, 0.1417, 0.3388, 0.1539, 0.3111, 0.1741, 0.3136, 0.165, 0.322, 0.1697, 0.3152, 0.1764, 0.3049, 0.1652, 0.3074, 0.1743, 0.3034, 0.1767, 0.2967, 0.1701, 0.2952, 0.1271, 0.2991, 0.1428, 0.2805, 0.1535, 0.2693, 0.1416, 0.3136, 0.165, 0.3166, 0.1548, 0.3295, 0.1624, 0.322, 0.1697, 0.2991, 0.1428, 0.3024, 0.1552, 0.2893, 0.1624, 0.2805, 0.1535, 0.3207, 0.1425, 0.3172, 0.1549, 0.3024, 0.1552, 0.2991, 0.1428, 0.3041, 0.165, 0.3017, 0.1548, 0.3166, 0.1548, 0.3136, 0.165, 0.3245, 0.1274, 0.3207, 0.1425, 0.2991, 0.1428, 0.2952, 0.1271, 0.3143, 0.165, 0.3121, 0.1741, 0.3074, 0.1743, 0.3049, 0.1652, 0.3064, 0.1741, 0.3041, 0.165, 0.3136, 0.165, 0.3111, 0.1741, 0.2989, 0.1424, 0.2952, 0.1271, 0.3245, 0.1274, 0.3205, 0.1425, 0.3172, 0.1549, 0.3143, 0.165, 0.3049, 0.1652, 0.3024, 0.1552, 0.3017, 0.1548, 0.2989, 0.1424, 0.3205, 0.1425, 0.3166, 0.1548, 0.7521, 0.5555, 0.7568, 0.5493, 0.7053, 0.504, 0.7053, 0.507, 0.7568, 0.5494, 0.7521, 0.5555, 0.7507, 0.5553, 0.7563, 0.548, 0.7521, 0.5558, 0.7551, 0.563, 0.7553, 0.6399, 0.722, 0.5991, 0.7628, 0.5647, 0.7675, 0.5586, 0.7689, 0.5588, 0.7634, 0.5661, 0.7551, 0.563, 0.7628, 0.5646, 0.7882, 0.5991, 0.7553, 0.6399, 0.7521, 0.5555, 0.7552, 0.563, 0.7543, 0.5641, 0.7507, 0.5553, 0.7552, 0.563, 0.7628, 0.5647, 0.7634, 0.5661, 0.7543, 0.5641, 0.7759, 0.3812, 0.7459, 0.3448, 0.7031, 0.3018, 0.7331, 0.3019, 0.8461, 0.2954, 0.8161, 0.2954, 0.773, 0.2555, 0.803, 0.2555, 0.743, 0.1652, 0.743, 0.1584, 0.7542, 0.06023, 0.7542, 0.06698, 0.7542, 0.06698, 0.7542, 0.06023, 0.7651, 0.005454, 0.7651, 0.0122, 0.806, 0.3448, 0.7759, 0.3812, 0.8189, 0.302, 0.8489, 0.302, 0.714, 0.4043, 0.6497, 0.4043, 0.7432, 0.3383, 0.7733, 0.3747, 0.7026, 0.502, 0.7026, 0.4952, 0.7243, 0.3273, 0.7243, 0.334, 0.8517, 0.5067, 0.8517, 0.5135, 0.8511, 0.502, 0.8511, 0.4952, 0.715, 0.7633, 0.7154, 0.7651, 0.6499, 0.6558, 0.6506, 0.6534, 0.8423, 0.7633, 0.9062, 0.655, 0.6502, 0.6548, 0.7137, 0.7628, 0.9052, 0.6549, 0.9069, 0.6552, 0.8423, 0.7672, 0.8418, 0.7656, 0.7243, 0.334, 0.7243, 0.3273, 0.743, 0.1584, 0.743, 0.1652, 0.8994, 0.411, 0.8352, 0.4109, 0.7759, 0.3812, 0.806, 0.3448, 0.7733, 0.3747, 0.7432, 0.3383, 0.7003, 0.2954, 0.7304, 0.2954, 0.8969, 0.4043, 0.8327, 0.4043, 0.7733, 0.3747, 0.8033, 0.3383, 0.9052, 0.6549, 0.8418, 0.7656, 0.6502, 0.6548, 0.9062, 0.655, 0.7165, 0.4108, 0.6523, 0.4107, 0.7459, 0.3448, 0.7759, 0.3812, 0.827, 0.3273, 0.827, 0.334, 0.8, 0.1652, 0.8, 0.1584, 0.8, 0.1584, 0.8, 0.1652, 0.7909, 0.06698, 0.7909, 0.06023, 0.715, 0.7633, 0.6506, 0.6534, 0.6502, 0.6548, 0.8418, 0.7656, 0.7741, 0.3606, 0.7752, 0.318, 0.7956, 0.2909, 0.8405, 0.2931, 0.8511, 0.4952, 0.8511, 0.502, 0.827, 0.334, 0.827, 0.3273, 0.7755, 0.434, 0.7457, 0.4703, 0.6523, 0.4107, 0.7165, 0.4108, 0.8405, 0.2931, 0.7956, 0.2909, 0.7669, 0.2726, 0.768, 0.2299, 0.7752, 0.318, 0.7741, 0.3606, 0.7015, 0.2975, 0.7464, 0.2997, 0.8049, 0.4704, 0.7755, 0.434, 0.8352, 0.4109, 0.8994, 0.411, 0.7736, 0.4275, 0.7442, 0.4639, 0.6497, 0.4043, 0.714, 0.4043, 0.7464, 0.2997, 0.7015, 0.2975, 0.768, 0.2299, 0.7669, 0.2726, 0.7753, 0.474, 0.7457, 0.474, 0.7457, 0.4703, 0.7755, 0.434, 0.8049, 0.474, 0.7753, 0.474, 0.7755, 0.434, 0.8049, 0.4704, 0.8033, 0.4639, 0.7736, 0.4275, 0.8327, 0.4043, 0.8969, 0.4043, 0.8033, 0.3383, 0.7733, 0.3747, 0.8161, 0.2954, 0.8461, 0.2954, 0.7304, 0.2954, 0.773, 0.2555, 0.8161, 0.2954, 0.7733, 0.3747, 0.7909, 0.06023, 0.7909, 0.06698, 0.7799, 0.0122, 0.7799, 0.005454, 0.7331, 0.3019, 0.7031, 0.3018, 0.7463, 0.262, 0.7763, 0.262, 0.7304, 0.2954, 0.7003, 0.2954, 0.743, 0.2555, 0.773, 0.2555, 0.8489, 0.302, 0.8189, 0.302, 0.7763, 0.262, 0.8063, 0.262, 0.8189, 0.302, 0.7759, 0.3812, 0.7331, 0.3019, 0.7763, 0.262, 0.7763, 0.262, 0.7463, 0.262, 0.7763, 0.2296, 0.773, 0.2555, 0.743, 0.2555, 0.773, 0.2231, 0.803, 0.2555, 0.773, 0.2555, 0.773, 0.2231, 0.7651, 0.0122, 0.7651, 0.005454, 0.7725, 0.005454, 0.7725, 0.0122, 0.8063, 0.262, 0.7763, 0.262, 0.7763, 0.2296, 0.7799, 0.005454, 0.7799, 0.0122, 0.7725, 0.0122, 0.7725, 0.005454, 0.2422, 0.136, 0.2398, 0.1272, 0.2446, 0.1271, 0.2446, 0.1282, 0.2424, 0.1371, 0.2399, 0.1284, 0.2399, 0.1284, 0.2424, 0.1371, 0.2359, 0.1308, 0.2422, 0.136, 0.2446, 0.1271, 0.2487, 0.1295, 0.2143, 0.1278, 0.2023, 0.1243, 0.2134, 0.1059, 0.2223, 0.1153, 0.2828, 0.1264, 0.2704, 0.1293, 0.2627, 0.1163, 0.272, 0.1074, 0.2985, 0.1232, 0.2828, 0.1264, 0.272, 0.1074, 0.2838, 0.09579, 0.2601, 0.132, 0.2511, 0.1346, 0.2487, 0.1305, 0.2552, 0.1237, 0.2422, 0.136, 0.2487, 0.1295, 0.251, 0.1336, 0.2244, 0.1311, 0.2143, 0.1278, 0.2223, 0.1153, 0.2293, 0.1229, 0.2023, 0.1243, 0.1872, 0.1204, 0.2027, 0.09471, 0.2134, 0.1059, 0.2359, 0.1308, 0.2424, 0.1371, 0.2336, 0.135, 0.2704, 0.1293, 0.2601, 0.132, 0.2552, 0.1237, 0.2627, 0.1163, 0.2335, 0.1336, 0.2244, 0.1311, 0.2293, 0.1229, 0.2358, 0.1296, 0.2706, 0.1445, 0.2604, 0.1416, 0.2601, 0.132, 0.2704, 0.1293, 0.2018, 0.1457, 0.1865, 0.1511, 0.1872, 0.1204, 0.2023, 0.1243, 0.2244, 0.1406, 0.2141, 0.143, 0.2143, 0.1278, 0.2244, 0.1311, 0.2604, 0.1416, 0.2513, 0.1392, 0.2511, 0.1346, 0.2601, 0.132, 0.2976, 0.1536, 0.2829, 0.1483, 0.2828, 0.1264, 0.2985, 0.1232, 0.2422, 0.136, 0.251, 0.1336, 0.251, 0.1383, 0.2829, 0.1483, 0.2706, 0.1445, 0.2704, 0.1293, 0.2828, 0.1264, 0.2336, 0.135, 0.2424, 0.1371, 0.2337, 0.1397, 0.2141, 0.143, 0.2018, 0.1457, 0.2023, 0.1243, 0.2143, 0.1278, 0.2335, 0.1383, 0.2244, 0.1406, 0.2244, 0.1311, 0.2335, 0.1336, 0.2214, 0.1561, 0.212, 0.1646, 0.2018, 0.1457, 0.2141, 0.143, 0.2717, 0.1671, 0.263, 0.1577, 0.2706, 0.1445, 0.2829, 0.1483, 0.2816, 0.1797, 0.2717, 0.1671, 0.2829, 0.1483, 0.2976, 0.1536, 0.2557, 0.15, 0.249, 0.1434, 0.2513, 0.1392, 0.2604, 0.1416, 0.2337, 0.1397, 0.2424, 0.1371, 0.2362, 0.1437, 0.2292, 0.1489, 0.2214, 0.1561, 0.2141, 0.143, 0.2244, 0.1406, 0.212, 0.1646, 0.2025, 0.1766, 0.1865, 0.1511, 0.2018, 0.1457, 0.2422, 0.136, 0.251, 0.1383, 0.2487, 0.1424, 0.263, 0.1577, 0.2557, 0.15, 0.2604, 0.1416, 0.2706, 0.1445, 0.2422, 0.136, 0.2487, 0.1424, 0.2446, 0.1448, 0.2359, 0.1423, 0.2292, 0.1489, 0.2244, 0.1406, 0.2335, 0.1383, 0.2343, 0.1639, 0.2303, 0.176, 0.212, 0.1646, 0.2214, 0.1561, 0.25, 0.1652, 0.2475, 0.1549, 0.2557, 0.15, 0.263, 0.1577, 0.2362, 0.1437, 0.2424, 0.1371, 0.2403, 0.1459, 0.2303, 0.176, 0.2275, 0.1916, 0.2025, 0.1766, 0.212, 0.1646, 0.2475, 0.1549, 0.245, 0.1458, 0.249, 0.1434, 0.2557, 0.15, 0.2399, 0.1447, 0.2375, 0.1538, 0.2292, 0.1489, 0.2359, 0.1423, 0.2563, 0.1936, 0.2527, 0.1776, 0.2717, 0.1671, 0.2816, 0.1797, 0.2403, 0.1459, 0.2424, 0.1371, 0.245, 0.1458, 0.2375, 0.1538, 0.2343, 0.1639, 0.2214, 0.1561, 0.2292, 0.1489, 0.2527, 0.1776, 0.25, 0.1652, 0.263, 0.1577, 0.2717, 0.1671, 0.2266, 0.1927, 0.2312, 0.1772, 0.2527, 0.1776, 0.2563, 0.1936, 0.2379, 0.155, 0.2403, 0.1459, 0.245, 0.1458, 0.2475, 0.1549, 0.2422, 0.136, 0.2446, 0.1448, 0.2399, 0.1447, 0.252, 0.1767, 0.2572, 0.1925, 0.2275, 0.1916, 0.2303, 0.176, 0.235, 0.1651, 0.2379, 0.155, 0.2475, 0.1549, 0.25, 0.1652, 0.247, 0.1539, 0.2493, 0.1641, 0.2343, 0.1639, 0.2375, 0.1538, 0.245, 0.1458, 0.2424, 0.1371, 0.249, 0.1434, 0.2312, 0.1772, 0.235, 0.1651, 0.25, 0.1652, 0.2527, 0.1776, 0.2446, 0.1448, 0.247, 0.1539, 0.2375, 0.1538, 0.2399, 0.1447, 0.2493, 0.1641, 0.252, 0.1767, 0.2303, 0.176, 0.2343, 0.1639, 0.2016, 0.1776, 0.2126, 0.1665, 0.2312, 0.1772, 0.2266, 0.1927, 0.2552, 0.1491, 0.2623, 0.1568, 0.2493, 0.1641, 0.247, 0.1539, 0.2422, 0.136, 0.2399, 0.1447, 0.2359, 0.1423, 0.249, 0.1434, 0.2424, 0.1371, 0.2513, 0.1392, 0.2126, 0.1665, 0.222, 0.1577, 0.235, 0.1651, 0.2312, 0.1772, 0.2422, 0.136, 0.2359, 0.1423, 0.2335, 0.1383, 0.2623, 0.1568, 0.2713, 0.1663, 0.252, 0.1767, 0.2493, 0.1641, 0.2487, 0.1424, 0.2552, 0.1491, 0.247, 0.1539, 0.2446, 0.1448, 0.222, 0.1577, 0.2295, 0.1504, 0.2379, 0.155, 0.235, 0.1651, 0.2713, 0.1663, 0.2825, 0.1786, 0.2572, 0.1925, 0.252, 0.1767, 0.2295, 0.1504, 0.2362, 0.1437, 0.2403, 0.1459, 0.2379, 0.155, 0.2023, 0.1477, 0.2145, 0.1448, 0.222, 0.1577, 0.2126, 0.1665, 0.2245, 0.1421, 0.2337, 0.1397, 0.2362, 0.1437, 0.2295, 0.1504, 0.2601, 0.1408, 0.2704, 0.144, 0.2623, 0.1568, 0.2552, 0.1491, 0.2422, 0.136, 0.2335, 0.1383, 0.2335, 0.1336, 0.1855, 0.1521, 0.2023, 0.1477, 0.2126, 0.1665, 0.2016, 0.1776, 0.2145, 0.1448, 0.2245, 0.1421, 0.2295, 0.1504, 0.222, 0.1577, 0.2513, 0.1392, 0.2424, 0.1371, 0.2511, 0.1346, 0.251, 0.1383, 0.2601, 0.1408, 0.2552, 0.1491, 0.2487, 0.1424, 0.2826, 0.1476, 0.2985, 0.1526, 0.2825, 0.1786, 0.2713, 0.1663, 0.2704, 0.144, 0.2826, 0.1476, 0.2713, 0.1663, 0.2623, 0.1568, 0.2704, 0.1286, 0.283, 0.1258, 0.2826, 0.1476, 0.2704, 0.144, 0.251, 0.1336, 0.26, 0.1313, 0.2601, 0.1408, 0.251, 0.1383, 0.2422, 0.136, 0.2335, 0.1336, 0.2358, 0.1296, 0.2144, 0.1298, 0.2247, 0.1325, 0.2245, 0.1421, 0.2145, 0.1448, 0.283, 0.1258, 0.2994, 0.1221, 0.2985, 0.1526, 0.2826, 0.1476, 0.2511, 0.1346, 0.2424, 0.1371, 0.2487, 0.1305, 0.1863, 0.1214, 0.2022, 0.1262, 0.2023, 0.1477, 0.1855, 0.1521, 0.2422, 0.136, 0.2358, 0.1296, 0.2398, 0.1272, 0.2552, 0.1237, 0.2487, 0.1305, 0.2446, 0.1282, 0.2468, 0.1191, 0.272, 0.1074, 0.2627, 0.1163, 0.2497, 0.109, 0.2532, 0.0966, 0.2838, 0.09579, 0.272, 0.1074, 0.2532, 0.0966, 0.257, 0.08154, 0.2134, 0.1059, 0.2027, 0.09471, 0.2287, 0.08022, 0.2323, 0.0955, 0.2358, 0.1296, 0.2293, 0.1229, 0.2375, 0.1181, 0.2398, 0.1272, 0.2627, 0.1163, 0.2552, 0.1237, 0.2468, 0.1191, 0.2497, 0.109, 0.2487, 0.1305, 0.2424, 0.1371, 0.2446, 0.1282, 0.2293, 0.1229, 0.2223, 0.1153, 0.2351, 0.1079, 0.2375, 0.1181, 0.2223, 0.1153, 0.2134, 0.1059, 0.2323, 0.0955, 0.2351, 0.1079, 0.26, 0.1313, 0.2704, 0.1286, 0.2704, 0.144, 0.2601, 0.1408, 0.2247, 0.1325, 0.2336, 0.135, 0.2337, 0.1397, 0.2245, 0.1421, 0.2022, 0.1262, 0.2144, 0.1298, 0.2145, 0.1448, 0.2023, 0.1477, 0.2487, 0.1295, 0.2555, 0.1228, 0.26, 0.1313, 0.251, 0.1336, 0.2722, 0.107, 0.2848, 0.09474, 0.2994, 0.1221, 0.283, 0.1258, 0.213, 0.1076, 0.2218, 0.1165, 0.2144, 0.1298, 0.2022, 0.1262, 0.2629, 0.1155, 0.2722, 0.107, 0.283, 0.1258, 0.2704, 0.1286, 0.2292, 0.1242, 0.2359, 0.1308, 0.2336, 0.135, 0.2247, 0.1325, 0.2555, 0.1228, 0.2629, 0.1155, 0.2704, 0.1286, 0.26, 0.1313, 0.2218, 0.1165, 0.2292, 0.1242, 0.2247, 0.1325, 0.2144, 0.1298, 0.2018, 0.09576, 0.213, 0.1076, 0.2022, 0.1262, 0.1863, 0.1214, 0.2501, 0.1079, 0.2539, 0.09558, 0.2722, 0.107, 0.2629, 0.1155, 0.2349, 0.1093, 0.2374, 0.1194, 0.2292, 0.1242, 0.2218, 0.1165, 0.2539, 0.09558, 0.258, 0.08049, 0.2848, 0.09474, 0.2722, 0.107, 0.2446, 0.1271, 0.2471, 0.1181, 0.2555, 0.1228, 0.2487, 0.1295, 0.2374, 0.1194, 0.2399, 0.1284, 0.2359, 0.1308, 0.2292, 0.1242, 0.2278, 0.08126, 0.2316, 0.09691, 0.213, 0.1076, 0.2018, 0.09576, 0.2471, 0.1181, 0.2501, 0.1079, 0.2629, 0.1155, 0.2555, 0.1228, 0.2316, 0.09691, 0.2349, 0.1093, 0.2218, 0.1165, 0.213, 0.1076, 0.2532, 0.0966, 0.2497, 0.109, 0.2349, 0.1093, 0.2316, 0.09691, 0.2375, 0.1181, 0.2351, 0.1079, 0.2501, 0.1079, 0.2471, 0.1181, 0.257, 0.08154, 0.2532, 0.0966, 0.2316, 0.09691, 0.2278, 0.08126, 0.2468, 0.1191, 0.2446, 0.1282, 0.2399, 0.1284, 0.2374, 0.1194, 0.2398, 0.1272, 0.2375, 0.1181, 0.2471, 0.1181, 0.2446, 0.1271, 0.2323, 0.0955, 0.2287, 0.08022, 0.258, 0.08049, 0.2539, 0.09558, 0.2497, 0.109, 0.2468, 0.1191, 0.2374, 0.1194, 0.2349, 0.1093, 0.2351, 0.1079, 0.2323, 0.0955, 0.2539, 0.09558, 0.2501, 0.1079, 0.702, 0.5135, 0.702, 0.5067, 0.7026, 0.4952, 0.7026, 0.502, 0.8033, 0.4678, 0.7737, 0.4675, 0.7736, 0.4275, 0.8033, 0.4639, 0.7737, 0.4675, 0.7442, 0.4678, 0.7442, 0.4639, 0.7736, 0.4275, 0.8461, 0.6224, 0.8392, 0.61, 0.8555, 0.5867, 0.8747, 0.6065, 0.7032, 0.6129, 0.6913, 0.6162, 0.6686, 0.6016, 0.6864, 0.5849, 0.762, 0.7434, 0.7717, 0.754, 0.7693, 0.7829, 0.744, 0.7744, 0.8392, 0.61, 0.8151, 0.6102, 0.8287, 0.5781, 0.8555, 0.5867, 0.6913, 0.6162, 0.6884, 0.6252, 0.6618, 0.6232, 0.6686, 0.6016, 0.7717, 0.754, 0.7822, 0.7525, 0.7934, 0.7778, 0.7693, 0.7829, 0.762, 0.7434, 0.6923, 0.6399, 0.6631, 0.6445, 0.744, 0.7744, 0.7032, 0.6129, 0.8151, 0.6102, 0.8287, 0.5781, 0.6864, 0.5849, 0.6884, 0.6252, 0.6923, 0.6399, 0.6631, 0.6445, 0.6618, 0.6232, 0.8444, 0.6357, 0.8461, 0.6224, 0.8747, 0.6065, 0.8814, 0.6342, 0.8444, 0.6357, 0.7919, 0.7422, 0.8112, 0.7655, 0.8814, 0.6342, 0.7822, 0.7525, 0.7919, 0.7422, 0.8112, 0.7655, 0.7934, 0.7778, 0.836, 0.4632, 0.851, 0.4638, 0.858, 0.4771, 0.8501, 0.4898, 0.6994, 0.487, 0.6924, 0.4737, 0.7004, 0.461, 0.7154, 0.4616, 0.76, 0.5999, 0.753, 0.5866, 0.783, 0.5878, 0.775, 0.6005, 0.836, 0.4632, 0.8185, 0.4892, 0.7293, 0.4875, 0.7154, 0.4616, 0.6994, 0.487, 0.7154, 0.4616, 0.7293, 0.4875, 0.6994, 0.487, 0.7293, 0.4875, 0.7693, 0.5623, 0.753, 0.5866, 0.8185, 0.4892, 0.7693, 0.5623, 0.7293, 0.4875, 0.8501, 0.4898, 0.8185, 0.4892, 0.836, 0.4632, 0.753, 0.5866, 0.783, 0.5878, 0.7693, 0.5623, 0.8501, 0.4898, 0.783, 0.5878, 0.7693, 0.5623, 0.8185, 0.4892, 0.7753, 0.474, 0.8049, 0.474, 0.8048, 0.5279, 0.7752, 0.5279, 0.8517, 0.5135, 0.8517, 0.5067, 0.8607, 0.5217, 0.8608, 0.5285, 0.702, 0.5067, 0.702, 0.5135, 0.6929, 0.5285, 0.693, 0.5217, 0.7442, 0.4678, 0.7737, 0.4675, 0.7737, 0.5214, 0.7442, 0.5216, 0.7457, 0.474, 0.7753, 0.474, 0.7752, 0.5279, 0.7457, 0.5279, 0.7737, 0.4675, 0.8033, 0.4678, 0.8033, 0.5216, 0.7737, 0.5214, 0.7997, 0.2604, 0.7592, 0.2601, 0.7181, 0.2376, 0.841, 0.2383, 0.7592, 0.2601, 0.7792, 0.2953, 0.779, 0.3445, 0.7181, 0.2376, 0.7792, 0.2953, 0.7997, 0.2604, 0.841, 0.2383, 0.779, 0.3445, 0.8229, 0.3339, 0.8987, 0.3109, 0.911, 0.3947, 0.8266, 0.3897, 0.7788, 0.2949, 0.7604, 0.2612, 0.7428, 0.3358, 0.6678, 0.3139, 0.7604, 0.2612, 0.7996, 0.2603, 0.8229, 0.3339, 0.7428, 0.3358, 0.8266, 0.3897, 0.911, 0.3947, 0.9013, 0.4766, 0.8207, 0.4589, 0.6678, 0.3139, 0.7428, 0.3358, 0.7395, 0.3932, 0.6559, 0.3978, 0.7428, 0.3358, 0.8229, 0.3339, 0.8266, 0.3897, 0.7395, 0.3932, 0.8207, 0.4589, 0.9013, 0.4766, 0.896, 0.582, 0.8184, 0.5804, 0.6559, 0.3978, 0.7395, 0.3932, 0.7449, 0.4597, 0.6657, 0.4778, 0.7395, 0.3932, 0.8266, 0.3897, 0.8207, 0.4589, 0.7449, 0.4597, 0.6657, 0.4778, 0.7449, 0.4597, 0.7489, 0.5801, 0.6716, 0.582, 0.7449, 0.4597, 0.8207, 0.4589, 0.8184, 0.5804, 0.7489, 0.5801])
me_circle_001.materials.append(mat_mat_obj_lantern_new_01_001)
me_circle_001.materials.append(mat_mat_obj_fireflyhoder_01)
me_circle_001.use_remesh_preserve_volume = False
me_circle_001.use_remesh_preserve_attributes = False
me_circle_001.use_mirror_vertex_groups = False
me_circle_001.update()

# ---- objects
ob_walllantern = bpy.data.objects.new('WallLantern', me_circle_001)

# ---- transforms, parenting, visibility, modifiers, constraints
ob_walllantern.location = (0.0, 0.0, 0.0)
ob_walllantern.lineart.crease_threshold = 0.0

# ---- collection membership
col_collection_5.objects.link(ob_walllantern)

# ---- scene / render settings (as saved in the file)
scene.frame_start = 1; scene.frame_end = 250; scene.frame_set(1)
scene.render.engine = 'BLENDER_EEVEE_NEXT'
scene.render.resolution_percentage = 50
scene.render.dither_intensity = 0.0
scene.cycles.use_denoising = False
scene.cycles.samples = 10
scene.cycles.sampling_pattern = 'TABULATED_SOBOL'
scene.cycles.light_sampling_threshold = 0.0
scene.cycles.use_adaptive_sampling = False
scene.cycles.use_light_tree = False
scene.cycles.blur_glossy = 0.0
scene.cycles.pixel_filter_type = 'GAUSSIAN'
scene.cycles.sample_clamp_indirect = 0.0
scene.view_settings.view_transform = 'Standard'
bpy.context.view_layer.update()

# ---- added for rendering (the .blend has no active camera and no usable light): camera, sun
cam_auto = bpy.data.cameras.new('AutoCamera')
cam_auto.lens = 50.0
cam_auto.sensor_width = 36.0
cam_auto.clip_end = 1000.0
ob_auto_camera = bpy.data.objects.new('AutoCamera', cam_auto)
scene.collection.objects.link(ob_auto_camera)
ob_auto_camera.location = (2.25885, -2.96082, 2.38575)
ob_auto_camera.rotation_euler = (1.09748, -7.21219e-08, 0.694738)
scene.camera = ob_auto_camera
light_auto_sun = bpy.data.lights.new('AutoSun', 'SUN')
light_auto_sun.energy = 3.0
light_auto_sun.angle = 0.0523599
ob_auto_sun = bpy.data.objects.new('AutoSun', light_auto_sun)
scene.collection.objects.link(ob_auto_sun)
ob_auto_sun.rotation_euler = (0.872665, 0.174533, 0.523599)
bpy.context.view_layer.update()
